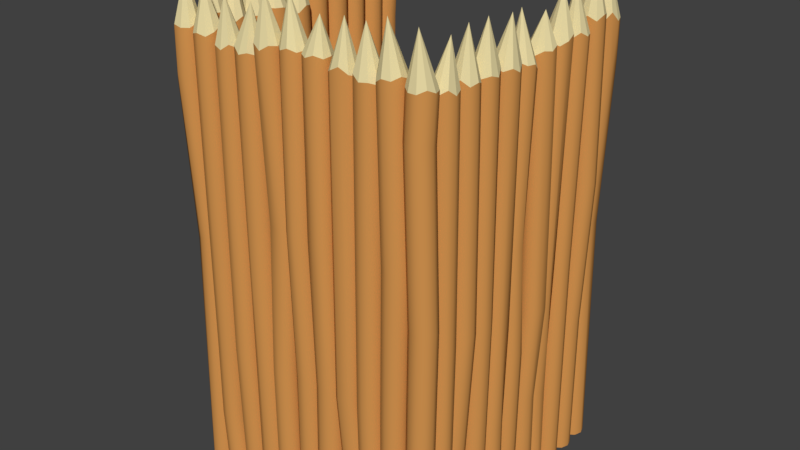 # Source: palisade_tower.blend  (saved by Blender 2.78.0; exported with 4.5.12 LTS)
import bpy
from mathutils import Matrix  # noqa: F401  (used for matrix-valued properties, if any)

bpy.ops.wm.read_factory_settings(use_empty=True)
scene = bpy.context.scene
scene.name = 'Scene'

# ---- collections
col_collection_1 = bpy.data.collections.new('Collection 1'); scene.collection.children.link(col_collection_1)

# ---- materials (node trees are filled in below, after node groups)
mat_woodlog = bpy.data.materials.new('WoodLog')
mat_woodlog.alpha_threshold = 0.0
mat_woodlog.use_transparent_shadow = False
mat_woodlog.diffuse_color = (0.6615, 0.3003, 0.08136, 1.0)
mat_woodlog.roughness = 0.5
mat_woodlog.specular_intensity = 0.0
mat_woodlog.line_color = (0.0, 0.0, 0.0, 1.0)
mat_cutwoodlog = bpy.data.materials.new('CutWoodLog')
mat_cutwoodlog.alpha_threshold = 0.0
mat_cutwoodlog.use_transparent_shadow = False
mat_cutwoodlog.diffuse_color = (0.8, 0.6888, 0.3689, 1.0)
mat_cutwoodlog.roughness = 0.5
mat_cutwoodlog.specular_intensity = 0.0
mat_cutwoodlog.line_color = (0.0, 0.0, 0.0, 1.0)

# ---- material node trees

# ---- world
world_world = bpy.data.worlds.new('World'); scene.world = world_world
world_world.color = (0.05088, 0.05088, 0.05088)
world_world.use_sun_shadow = False
world_world.sun_shadow_jitter_overblur = 0.0
world_world.cycles.sampling_method = 'MANUAL'

# ---- meshes
me_cube_001 = bpy.data.meshes.new('Cube.001')
me_cube_001.from_pydata([(-0.744, -0.8, 2.05), (-0.744, -0.8, 2.15), (-0.744, 0.8, 2.05), (-0.744, 0.8, 2.15), (0.744, -0.8, 2.05), (0.744, -0.8, 2.15), (0.744, 0.8, 2.05), (0.744, 0.8, 2.15), (0.195, -0.896, 3.434), (0.08326, -0.8492, -0.04316), (0.09182, -0.8538, 3.206), (0.1276, -0.8064, -0.04316), (0.1318, -0.8151, 3.188), (0.1886, -0.7978, -0.04316), (0.1869, -0.8074, 3.206), (0.243, -0.8268, -0.04316), (0.236, -0.8335, 3.206), (0.27, -0.8821, -0.04316), (0.2604, -0.8835, 3.206), (0.2593, -0.9428, -0.04316), (0.2507, -0.9383, 3.199), (0.215, -0.9856, -0.04316), (0.2107, -0.9769, 3.221), (0.154, -0.9942, -0.04316), (0.1557, -0.9846, 3.199), (0.09957, -0.9653, -0.04316), (0.1065, -0.9585, 3.206), (0.07256, -0.9099, -0.04316), (0.08216, -0.9085, 3.173), (0.5237, -0.8941, 3.46), (0.54, -0.8041, -0.04316), (0.54, -0.8041, 3.182), (0.5929, -0.8213, -0.04316), (0.5948, -0.8213, 3.152), (0.6256, -0.8663, -0.04316), (0.6274, -0.8663, 3.154), (0.6256, -0.922, -0.04316), (0.6286, -0.922, 3.134), (0.5929, -0.967, -0.04316), (0.5948, -0.967, 3.152), (0.54, -0.9841, -0.04316), (0.542, -0.9841, 3.148), (0.4871, -0.967, -0.04316), (0.4872, -0.967, 3.179), (0.4544, -0.922, -0.04316), (0.4566, -0.922, 3.142), (0.4544, -0.8663, -0.04316), (0.4556, -0.8663, 3.16), (0.4871, -0.8213, -0.04316), (0.4892, -0.8213, 3.144), (0.1095, -0.8851, 2.066), (0.1495, -0.8464, 2.049), (0.2046, -0.8387, 2.066), (0.2537, -0.8648, 2.066), (0.2781, -0.9148, 2.066), (0.2685, -0.9696, 2.059), (0.2285, -1.008, 2.079), (0.1734, -1.004, 2.059), (0.1243, -0.9898, 2.066), (0.09988, -0.9398, 2.035), (0.1383, -0.8097, 1.003), (0.1934, -0.802, 1.011), (0.2425, -0.8281, 1.011), (0.2669, -0.8781, 1.011), (0.2573, -0.9329, 1.008), (0.2173, -0.9715, 1.018), (0.1622, -0.9793, 1.008), (0.1131, -0.9531, 1.011), (0.08868, -0.9031, 0.9957), (0.09834, -0.8484, 1.011), (0.5209, -0.8041, 1.015), (0.5738, -0.8213, 0.9977), (0.6065, -0.8663, 0.9977), (0.6065, -0.922, 0.9878), (0.5738, -0.967, 0.9977), (0.5209, -0.9841, 0.9977), (0.468, -0.967, 1.015), (0.4353, -0.922, 0.9977), (0.4353, -0.8663, 1.007), (0.468, -0.8213, 0.9977), (0.9181, -0.3572, 3.437), (0.8864, -0.443, -0.04316), (0.8864, -0.443, 3.145), (0.8373, -0.4169, -0.04316), (0.8354, -0.4165, 3.113), (0.8129, -0.3669, -0.04316), (0.8111, -0.3666, 3.115), (0.8225, -0.3121, -0.04316), (0.8196, -0.3116, 3.095), (0.8626, -0.2735, -0.04316), (0.8607, -0.2731, 3.113), (0.9176, -0.2657, -0.04316), (0.9157, -0.2654, 3.109), (0.9668, -0.2918, -0.04316), (0.9666, -0.2918, 3.141), (0.9911, -0.3418, -0.04316), (0.989, -0.3414, 3.102), (0.9815, -0.3966, -0.04316), (0.9803, -0.3964, 3.121), (0.9415, -0.4352, -0.04316), (0.9394, -0.4349, 3.105), (0.9052, -0.4463, 1.544), (0.8561, -0.4202, 1.518), (0.8317, -0.3702, 1.518), (0.8414, -0.3154, 1.503), (0.8814, -0.2768, 1.518), (0.9365, -0.269, 1.518), (0.9856, -0.2952, 1.544), (1.01, -0.3451, 1.518), (1.0, -0.3999, 1.532), (0.9603, -0.4386, 1.518), (0.8759, 0.01932, 3.393), (0.9264, -0.06578, -0.04316), (0.9264, -0.06578, 3.103), (0.8707, -0.06675, -0.04316), (0.8707, -0.06675, 3.08), (0.8252, -0.03485, -0.04316), (0.8252, -0.03485, 3.08), (0.8071, 0.01775, -0.04316), (0.8071, 0.01775, 3.091), (0.8233, 0.07094, -0.04316), (0.8233, 0.07094, 3.048), (0.8678, 0.1044, -0.04316), (0.8678, 0.1044, 3.042), (0.9234, 0.1054, -0.04316), (0.9234, 0.1054, 3.099), (0.9689, 0.07348, -0.04316), (0.9689, 0.07348, 3.036), (0.987, 0.02089, -0.04316), (0.987, 0.02089, 3.08), (0.9708, -0.0323, -0.04316), (0.9708, -0.0323, 3.08), (0.9471, -0.08869, 1.148), (0.8914, -0.08966, 1.136), (0.8459, -0.05776, 1.136), (0.8278, -0.005163, 1.142), (0.844, 0.04803, 1.119), (0.8885, 0.0815, 1.115), (0.9441, 0.08247, 1.146), (0.9896, 0.05057, 1.112), (1.008, -0.002022, 1.136), (0.9915, -0.05521, 1.136), (0.9157, -0.07657, 1.916), (0.8601, -0.07754, 1.895), (0.8146, -0.04564, 1.895), (0.7965, 0.006957, 1.905), (0.8127, 0.06015, 1.867), (0.8571, 0.09362, 1.861), (0.9128, 0.07841, 1.913), (0.9583, 0.03706, 1.856), (0.9764, 0.0101, 1.895), (0.9602, -0.04309, 1.895), (-0.03371, -0.895, 3.522), (-0.07734, -0.8384, -0.04316), (-0.07734, -0.8384, 3.206), (-0.03069, -0.8081, -0.04316), (-0.03069, -0.8081, 3.188), (0.02485, -0.811, -0.04316), (0.02485, -0.811, 3.206), (0.06808, -0.846, -0.04316), (0.06808, -0.846, 3.206), (0.08248, -0.8997, -0.04316), (0.08248, -0.8997, 3.206), (0.06254, -0.9516, -0.04316), (0.06254, -0.9516, 3.199), (0.01589, -0.9819, -0.04316), (0.01589, -0.9819, 3.221), (-0.03965, -0.979, -0.04316), (-0.03965, -0.979, 3.199), (-0.08288, -0.944, -0.04316), (-0.08288, -0.944, 3.206), (-0.09728, -0.8903, -0.04316), (-0.09728, -0.8903, 3.173), (-0.06181, -0.8757, 2.066), (-0.01791, -0.8472, 2.05), (0.03437, -0.85, 2.066), (0.07506, -0.8829, 2.066), (0.08861, -0.9335, 2.066), (0.06985, -0.9708, 2.059), (0.02594, -1.011, 2.078), (-0.02634, -1.008, 2.059), (-0.06702, -0.9752, 2.066), (-0.08057, -0.9246, 2.036), (-0.02327, -0.804, 1.003), (0.03228, -0.8069, 1.011), (0.07551, -0.8419, 1.011), (0.0899, -0.8957, 1.011), (0.06997, -0.9476, 1.008), (0.02332, -0.9779, 1.018), (-0.03223, -0.975, 1.008), (-0.07545, -0.94, 1.011), (-0.08985, -0.8862, 0.9957), (-0.06992, -0.8343, 1.011), (0.3746, -0.8976, 3.46), (0.334, -0.8216, -0.04316), (0.3289, -0.8075, 3.182), (0.3803, -0.82, -0.04316), (0.3862, -0.8049, 3.152), (0.4187, -0.8459, -0.04316), (0.4323, -0.836, 3.154), (0.4345, -0.8894, -0.04316), (0.4524, -0.8879, 3.134), (0.4218, -0.9339, -0.04316), (0.436, -0.9417, 3.152), (0.3853, -0.9625, -0.04316), (0.3923, -0.9759, 3.197), (0.339, -0.9641, -0.04316), (0.3349, -0.9785, 3.167), (0.3006, -0.9382, -0.04316), (0.2908, -0.9467, 3.142), (0.2847, -0.8946, -0.04316), (0.2708, -0.8948, 3.16), (0.2975, -0.8501, -0.04316), (0.287, -0.841, 3.144), (0.3135, -0.8212, 1.014), (0.3643, -0.8194, 0.998), (0.4065, -0.8479, 0.998), (0.4239, -0.8957, 0.9889), (0.4099, -0.9446, 0.998), (0.3698, -0.956, 0.998), (0.319, -0.9777, 1.014), (0.2768, -0.9493, 0.998), (0.2594, -0.9014, 1.006), (0.2734, -0.8525, 0.998), (0.3918, -0.7716, 0.3749), (0.4379, -0.8027, 0.3749), (0.457, -0.8549, 0.3709), (0.4416, -0.9084, 0.3749), (0.3978, -0.9427, 0.3749), (0.3422, -0.9446, 0.3818), (0.2961, -0.9135, 0.3749), (0.2771, -0.8612, 0.3785), (0.2924, -0.8078, 0.3749), (0.3362, -0.7735, 0.3818), (0.9076, -0.5192, 3.437), (0.9282, -0.6094, -0.04316), (0.9282, -0.6094, 3.145), (0.8726, -0.6113, -0.04316), (0.8708, -0.6119, 3.113), (0.8265, -0.5802, -0.04316), (0.8248, -0.5808, 3.115), (0.8075, -0.5279, -0.04316), (0.8047, -0.5289, 3.095), (0.8228, -0.4745, -0.04316), (0.821, -0.4751, 3.113), (0.8667, -0.4402, -0.04316), (0.8648, -0.4409, 3.16), (0.9223, -0.4383, -0.04316), (0.9221, -0.4383, 3.129), (0.9684, -0.4694, -0.04316), (0.9663, -0.4701, 3.102), (0.9874, -0.5216, -0.04316), (0.9863, -0.522, 3.121), (0.9721, -0.5751, -0.04316), (0.9701, -0.5758, 3.105), (0.9462, -0.6028, 1.544), (0.8906, -0.6048, 1.518), (0.8445, -0.5736, 1.518), (0.8255, -0.5214, 1.503), (0.8408, -0.4679, 1.518), (0.8846, -0.4337, 1.518), (0.9402, -0.4317, 1.544), (0.9863, -0.4628, 1.518), (1.005, -0.5151, 1.532), (0.99, -0.5686, 1.518), (0.8653, -0.6452, 0.5839), (0.8191, -0.6141, 0.5839), (0.8001, -0.5619, 0.5779), (0.8155, -0.5084, 0.5839), (0.8593, -0.4742, 0.5839), (0.9149, -0.4722, 0.5943), (0.961, -0.5033, 0.5839), (0.98, -0.5556, 0.5893), (0.9647, -0.6091, 0.5839), (0.9208, -0.6433, 0.5943), (0.6932, -0.9229, 3.522), (0.6218, -0.9262, -0.04316), (0.6218, -0.9262, 3.206), (0.6237, -0.8706, -0.04316), (0.6237, -0.8706, 3.188), (0.658, -0.8268, -0.04316), (0.658, -0.8268, 3.206), (0.7114, -0.8114, -0.04316), (0.7114, -0.8114, 3.206), (0.7637, -0.8304, -0.04316), (0.7637, -0.8304, 3.206), (0.7948, -0.8766, -0.04316), (0.7948, -0.8766, 3.199), (0.7929, -0.9321, -0.04316), (0.7929, -0.9321, 3.221), (0.7586, -0.976, -0.04316), (0.7586, -0.976, 3.199), (0.7051, -0.9913, -0.04316), (0.7051, -0.9913, 3.206), (0.6529, -0.9723, -0.04316), (0.6529, -0.9723, 3.173), (0.6563, -0.9364, 2.066), (0.6582, -0.8685, 2.049), (0.6924, -0.837, 2.066), (0.7459, -0.8216, 2.066), (0.7982, -0.8407, 2.066), (0.8293, -0.8868, 2.059), (0.8273, -0.9424, 2.079), (0.7931, -0.9862, 2.059), (0.7396, -1.002, 2.066), (0.6247, -0.8622, 1.003), (0.6589, -0.8183, 1.011), (0.7124, -0.803, 1.011), (0.7646, -0.822, 1.011), (0.7957, -0.8682, 1.008), (0.7938, -0.9237, 1.018), (0.7596, -0.9676, 1.008), (0.7061, -0.9829, 1.011), (0.6538, -0.9639, 0.9957), (0.6227, -0.9178, 1.011), (0.9142, -0.679, 3.409), (0.9763, -0.7745, -0.04316), (0.9763, -0.7745, 3.145), (0.9307, -0.8064, -0.04316), (0.9295, -0.8079, 3.113), (0.8751, -0.8054, -0.04316), (0.874, -0.8069, 3.115), (0.8307, -0.772, -0.04316), (0.8288, -0.7744, 3.095), (0.8144, -0.7188, -0.04316), (0.8132, -0.7203, 3.113), (0.8325, -0.6662, -0.04316), (0.8313, -0.6678, 3.109), (0.8781, -0.6343, -0.04316), (0.878, -0.6344, 3.141), (0.9337, -0.6353, -0.04316), (0.9324, -0.637, 3.102), (0.9781, -0.6687, -0.04316), (0.9774, -0.6697, 3.121), (0.9944, -0.7219, -0.04316), (0.9931, -0.7236, 3.105), (0.9878, -0.7592, 1.544), (0.9422, -0.7911, 1.518), (0.8866, -0.7902, 1.518), (0.8422, -0.7567, 1.503), (0.8259, -0.7035, 1.518), (0.844, -0.6509, 1.518), (0.8896, -0.619, 1.544), (0.9452, -0.62, 1.518), (0.9896, -0.6649, 1.532), (1.006, -0.7229, 1.518), (0.9474, -0.1747, 3.422), (1.0, -0.2229, -0.04316), (1.0, -0.2229, 3.121), (0.9595, -0.2608, -0.04316), (0.9595, -0.2608, 3.104), (0.9043, -0.2676, -0.04316), (0.9043, -0.2676, 3.121), (0.8556, -0.2406, -0.04316), (0.8556, -0.2406, 3.121), (0.8321, -0.1902, -0.04316), (0.8321, -0.1902, 3.121), (0.8427, -0.1356, -0.04316), (0.8427, -0.1356, 3.114), (0.8834, -0.09766, -0.04316), (0.8834, -0.09766, 3.135), (0.9386, -0.09089, -0.04316), (0.9386, -0.09089, 3.114), (0.9873, -0.1179, -0.04316), (0.9873, -0.1179, 3.121), (1.011, -0.1683, -0.04316), (1.011, -0.1683, 3.089), (0.983, -0.1913, 1.363), (0.9423, -0.2292, 1.352), (0.8871, -0.236, 1.363), (0.8385, -0.209, 1.363), (0.8149, -0.1586, 1.363), (0.8256, -0.104, 1.358), (0.8662, -0.06606, 1.372), (0.9214, -0.05928, 1.358), (0.9701, -0.08625, 1.363), (0.9778, -0.1367, 1.342), (0.9529, -0.2661, 0.6543), (0.8977, -0.2729, 0.6599), (0.849, -0.2459, 0.6599), (0.8255, -0.1955, 0.6599), (0.8361, -0.1409, 0.6575), (0.8768, -0.1029, 0.6643), (0.932, -0.09616, 0.6575), (0.9807, -0.1231, 0.6599), (1.004, -0.1735, 0.6494), (0.9935, -0.2281, 0.6599), (0.6529, -0.6384, 1.934), (0.6226, -0.611, 1.887), (0.6255, -0.611, 1.831), (0.6497, -0.646, 1.788), (0.7032, -0.6997, 1.774), (0.7661, -0.7516, 1.794), (0.7963, -0.7819, 1.84), (0.7935, -0.779, 1.896), (0.7585, -0.744, 1.939), (0.7048, -0.6903, 1.953), (-0.09073, -0.7058, 0.4528), (0.4879, -0.6048, -0.04316), (0.4879, -0.6048, 2.067), (0.4576, -0.5581, -0.04316), (0.4576, -0.5581, 2.067), (0.4605, -0.5026, -0.04316), (0.4605, -0.5026, 2.067), (0.4848, -0.4593, -0.04316), (0.4955, -0.4593, 2.067), (0.5382, -0.445, -0.04316), (0.5493, -0.445, 2.067), (0.6012, -0.4649, -0.04316), (0.6012, -0.4649, 2.067), (0.6185, -0.5115, -0.04316), (0.6315, -0.5115, 2.067), (0.6286, -0.5671, -0.04316), (0.6286, -0.5671, 2.067), (0.5936, -0.6103, -0.04316), (0.5936, -0.6103, 2.067), (0.5398, -0.6247, -0.04316), (0.5398, -0.6247, 2.067), (0.6862, -0.9821, 2.074), (0.6943, 0.0967, 1.764), (-0.8838, -0.9104, 3.492), (-0.8151, -0.8946, -0.04316), (-0.8151, -0.8946, 3.188), (-0.8323, -0.9475, -0.04316), (-0.8323, -0.9475, 3.163), (-0.8773, -0.9802, -0.04316), (-0.8773, -0.9802, 3.163), (-0.9329, -0.9802, -0.04316), (-0.9329, -0.9802, 3.175), (-0.9779, -0.9475, -0.04316), (-0.9779, -0.9475, 3.13), (-0.9951, -0.8946, -0.04316), (-0.9951, -0.8946, 3.123), (-0.9779, -0.8417, -0.04316), (-0.9779, -0.8417, 3.184), (-0.9329, -0.809, -0.04316), (-0.9329, -0.809, 3.117), (-0.8773, -0.809, -0.04316), (-0.8773, -0.809, 3.163), (-0.8323, -0.8417, -0.04316), (-0.8323, -0.8417, 3.163), (-0.907, -0.1896, 3.337), (-0.8602, -0.07788, -0.04316), (-0.8647, -0.08644, 3.121), (-0.8174, -0.1222, -0.04316), (-0.8261, -0.1265, 3.104), (-0.8088, -0.1832, -0.04316), (-0.8183, -0.1815, 3.121), (-0.8377, -0.2376, -0.04316), (-0.8444, -0.2306, 3.121), (-0.8931, -0.2646, -0.04316), (-0.8944, -0.255, 3.121), (-0.9538, -0.2539, -0.04316), (-0.9492, -0.2454, 3.114), (-0.9966, -0.2096, -0.04316), (-0.9879, -0.2054, 3.135), (-1.005, -0.1486, -0.04316), (-0.9956, -0.1503, 3.114), (-0.9762, -0.09419, -0.04316), (-0.9695, -0.1012, 3.121), (-0.9208, -0.06718, -0.04316), (-0.9195, -0.07678, 3.089), (-0.9051, -0.5183, 3.437), (-0.8151, -0.5346, -0.04316), (-0.8151, -0.5346, 3.145), (-0.8323, -0.5875, -0.04316), (-0.8323, -0.5894, 3.113), (-0.8773, -0.6202, -0.04316), (-0.8773, -0.6221, 3.115), (-0.9329, -0.6202, -0.04316), (-0.9329, -0.6232, 3.095), (-0.9779, -0.5875, -0.04316), (-0.9779, -0.5894, 3.113), (-0.9951, -0.5346, -0.04316), (-0.9951, -0.5366, 3.109), (-0.9779, -0.4817, -0.04316), (-0.9779, -0.4818, 3.141), (-0.9329, -0.449, -0.04316), (-0.9329, -0.4512, 3.102), (-0.8773, -0.449, -0.04316), (-0.8773, -0.4502, 3.121), (-0.8323, -0.4817, -0.04316), (-0.8323, -0.4839, 3.105), (-0.896, -0.1042, 1.363), (-0.8574, -0.1442, 1.352), (-0.8496, -0.1993, 1.363), (-0.8757, -0.2484, 1.363), (-0.9257, -0.2727, 1.363), (-0.9805, -0.2631, 1.358), (-1.019, -0.2231, 1.372), (-1.015, -0.168, 1.358), (-1.001, -0.1189, 1.363), (-0.9508, -0.0945, 1.342), (-0.8207, -0.133, 0.6543), (-0.8129, -0.1881, 0.6599), (-0.8391, -0.2372, 0.6599), (-0.889, -0.2615, 0.6599), (-0.9438, -0.2519, 0.6575), (-0.9825, -0.2119, 0.6643), (-0.9902, -0.1568, 0.6575), (-0.9641, -0.1077, 0.6599), (-0.9141, -0.0833, 0.6494), (-0.8593, -0.09296, 0.6599), (-0.8066, -0.8797, 1.739), (-0.82, -0.9209, 1.724), (-0.855, -0.9464, 1.724), (-0.8984, -0.9532, 1.731), (-0.9505, -0.9264, 1.704), (-0.9468, -0.8797, 1.7), (-0.9334, -0.8385, 1.736), (-0.8984, -0.813, 1.696), (-0.855, -0.813, 1.724), (-0.82, -0.8385, 1.724), (-0.8084, -0.9082, 2.895), (-0.8255, -0.9611, 2.864), (-0.8705, -0.9938, 2.864), (-0.9262, -0.9938, 2.88), (-0.9712, -0.9611, 2.822), (-0.975, -0.9082, 2.813), (-0.9712, -0.8668, 2.891), (-0.9262, -0.8226, 2.806), (-0.8705, -0.8226, 2.864), (-0.8255, -0.8553, 2.864), (-0.8151, -0.5155, 1.544), (-0.8323, -0.5684, 1.518), (-0.8773, -0.6011, 1.518), (-0.9329, -0.6011, 1.503), (-0.9779, -0.5684, 1.518), (-0.9951, -0.5155, 1.518), (-0.9779, -0.4626, 1.544), (-0.9329, -0.4299, 1.518), (-0.8773, -0.4299, 1.532), (-0.8323, -0.4626, 1.518), (-0.5456, -0.9127, 3.417), (-0.6314, -0.881, -0.04316), (-0.6314, -0.881, 3.139), (-0.6053, -0.8319, -0.04316), (-0.6049, -0.83, 3.108), (-0.5553, -0.8075, -0.04316), (-0.5549, -0.8057, 3.111), (-0.5005, -0.8172, -0.04316), (-0.5, -0.8142, 3.091), (-0.4619, -0.8572, -0.04316), (-0.4615, -0.8553, 3.108), (-0.4541, -0.9123, -0.04316), (-0.4538, -0.9103, 3.105), (-0.4802, -0.9614, -0.04316), (-0.4802, -0.9613, 3.135), (-0.5302, -0.9858, -0.04316), (-0.5298, -0.9836, 3.098), (-0.585, -0.9761, -0.04316), (-0.5848, -0.975, 3.116), (-0.6236, -0.9361, -0.04316), (-0.6233, -0.934, 3.101), (-0.6347, -0.8998, 1.015), (-0.6086, -0.8507, 0.9977), (-0.5586, -0.8263, 0.9977), (-0.5038, -0.836, 0.9878), (-0.4652, -0.876, 0.9977), (-0.4574, -0.9311, 0.9977), (-0.4835, -0.9802, 1.015), (-0.5335, -1.005, 0.9977), (-0.5883, -0.9949, 1.007), (-0.627, -0.9549, 0.9977), (-0.9086, -0.3692, 3.437), (-0.8326, -0.3286, -0.04316), (-0.8184, -0.3235, 3.145), (-0.8309, -0.3749, -0.04316), (-0.8158, -0.3809, 3.113), (-0.8568, -0.4133, -0.04316), (-0.8469, -0.4269, 3.115), (-0.9004, -0.4292, -0.04316), (-0.8988, -0.447, 3.095), (-0.9449, -0.4164, -0.04316), (-0.9527, -0.4307, 3.113), (-0.9734, -0.3799, -0.04316), (-0.9869, -0.3869, 3.16), (-0.975, -0.3336, -0.04316), (-0.9895, -0.3296, 3.129), (-0.9491, -0.2952, -0.04316), (-0.9576, -0.2854, 3.102), (-0.9056, -0.2793, -0.04316), (-0.9057, -0.2654, 3.121), (-0.8611, -0.2921, -0.04316), (-0.8519, -0.2816, 3.105), (-0.8322, -0.3081, 1.542), (-0.8304, -0.359, 1.519), (-0.8588, -0.4012, 1.519), (-0.9067, -0.4186, 1.505), (-0.9556, -0.4045, 1.519), (-0.9669, -0.3644, 1.519), (-0.9887, -0.3136, 1.542), (-0.9602, -0.2714, 1.519), (-0.9124, -0.254, 1.531), (-0.8635, -0.268, 1.519), (-0.7825, -0.3864, 0.5839), (-0.8136, -0.4326, 0.5839), (-0.8659, -0.4516, 0.5779), (-0.9194, -0.4362, 0.5839), (-0.9536, -0.3924, 0.5839), (-0.9555, -0.3368, 0.5943), (-0.9244, -0.2907, 0.5839), (-0.8722, -0.2717, 0.5893), (-0.8187, -0.287, 0.5839), (-0.7845, -0.3309, 0.5943), (-0.7302, -0.9022, 3.46), (-0.8203, -0.9229, -0.04316), (-0.8203, -0.9228, 3.182), (-0.8222, -0.8673, -0.04316), (-0.8229, -0.8655, 3.152), (-0.7911, -0.8212, -0.04316), (-0.7918, -0.8194, 3.154), (-0.7389, -0.8021, -0.04316), (-0.7399, -0.7993, 3.134), (-0.6854, -0.8175, -0.04316), (-0.6861, -0.8157, 3.152), (-0.6512, -0.8613, -0.04316), (-0.6519, -0.8594, 3.197), (-0.6492, -0.9169, -0.04316), (-0.6493, -0.9168, 3.167), (-0.6803, -0.963, -0.04316), (-0.6811, -0.9609, 3.142), (-0.7326, -0.982, -0.04316), (-0.733, -0.9809, 3.16), (-0.7861, -0.9667, -0.04316), (-0.7868, -0.9647, 3.144), (-0.8138, -0.9408, 1.015), (-0.8157, -0.8852, 0.9977), (-0.7846, -0.8391, 0.9977), (-0.7323, -0.8201, 0.9878), (-0.6789, -0.8354, 0.9977), (-0.6446, -0.8793, 0.9977), (-0.6427, -0.9349, 1.015), (-0.6738, -0.981, 0.9977), (-0.7261, -1.0, 1.007), (-0.7795, -0.9847, 0.9977), (-0.8562, -0.8599, 0.3749), (-0.8251, -0.8138, 0.3749), (-0.7728, -0.7947, 0.3709), (-0.7194, -0.8101, 0.3749), (-0.6851, -0.8539, 0.3749), (-0.6832, -0.9095, 0.3818), (-0.7143, -0.9556, 0.3749), (-0.7665, -0.9746, 0.3785), (-0.82, -0.9593, 0.3749), (-0.8543, -0.9155, 0.3818), (-0.9339, -0.6878, 3.522), (-0.9371, -0.6164, -0.04316), (-0.9371, -0.6164, 3.206), (-0.8815, -0.6183, -0.04316), (-0.8815, -0.6183, 3.188), (-0.8377, -0.6526, -0.04316), (-0.8377, -0.6526, 3.206), (-0.8224, -0.706, -0.04316), (-0.8224, -0.706, 3.206), (-0.8414, -0.7583, -0.04316), (-0.8414, -0.7583, 3.206), (-0.8875, -0.7894, -0.04316), (-0.8875, -0.7894, 3.199), (-0.9431, -0.7875, -0.04316), (-0.9431, -0.7875, 3.221), (-0.9869, -0.7532, -0.04316), (-0.9869, -0.7532, 3.199), (-1.002, -0.6998, -0.04316), (-1.002, -0.6998, 3.206), (-0.9832, -0.6475, -0.04316), (-0.9832, -0.6475, 3.173), (-0.9473, -0.6509, 2.066), (-0.8795, -0.6528, 2.049), (-0.8479, -0.6871, 2.066), (-0.8326, -0.7405, 2.066), (-0.8516, -0.7928, 2.066), (-0.8977, -0.8239, 2.059), (-0.9533, -0.822, 2.079), (-0.9971, -0.7877, 2.059), (-1.012, -0.7342, 2.066), (-0.8731, -0.6193, 1.003), (-0.8293, -0.6535, 1.011), (-0.814, -0.707, 1.011), (-0.833, -0.7593, 1.011), (-0.8791, -0.7904, 1.008), (-0.9347, -0.7884, 1.018), (-0.9785, -0.7542, 1.008), (-0.9939, -0.7007, 1.011), (-0.9748, -0.6484, 0.9957), (-0.9287, -0.6173, 1.011), (-0.3284, -0.9088, 3.409), (-0.4239, -0.9709, -0.04316), (-0.4239, -0.9709, 3.145), (-0.4558, -0.9253, -0.04316), (-0.4573, -0.9242, 3.113), (-0.4548, -0.8697, -0.04316), (-0.4563, -0.8686, 3.115), (-0.4213, -0.8253, -0.04316), (-0.4237, -0.8235, 3.095), (-0.3682, -0.809, -0.04316), (-0.3697, -0.8079, 3.113), (-0.3156, -0.8271, -0.04316), (-0.3172, -0.8259, 3.109), (-0.2837, -0.8727, -0.04316), (-0.2838, -0.8726, 3.141), (-0.2846, -0.9283, -0.04316), (-0.2864, -0.927, 3.102), (-0.3181, -0.9727, -0.04316), (-0.319, -0.972, 3.121), (-0.3713, -0.989, -0.04316), (-0.373, -0.9877, 3.105), (-0.4086, -0.9824, 1.544), (-0.4405, -0.9368, 1.518), (-0.4395, -0.8812, 1.518), (-0.4061, -0.8368, 1.503), (-0.3529, -0.8205, 1.518), (-0.3003, -0.8386, 1.518), (-0.2684, -0.8842, 1.544), (-0.2694, -0.9398, 1.518), (-0.3143, -0.9842, 1.532), (-0.3723, -1.0, 1.518), (-0.1856, -0.942, 3.522), (-0.2338, -0.9948, -0.04316), (-0.2338, -0.9948, 3.206), (-0.2718, -0.9541, -0.04316), (-0.2718, -0.9541, 3.188), (-0.2785, -0.8989, -0.04316), (-0.2785, -0.8989, 3.206), (-0.2516, -0.8502, -0.04316), (-0.2516, -0.8502, 3.206), (-0.2012, -0.8267, -0.04316), (-0.2012, -0.8267, 3.206), (-0.1466, -0.8373, -0.04316), (-0.1466, -0.8373, 3.199), (-0.1086, -0.878, -0.04316), (-0.1086, -0.878, 3.221), (-0.1018, -0.9332, -0.04316), (-0.1018, -0.9332, 3.199), (-0.1288, -0.9819, -0.04316), (-0.1288, -0.9819, 3.206), (-0.1792, -1.005, -0.04316), (-0.1792, -1.005, 3.173), (-0.2022, -0.9776, 2.066), (-0.2401, -0.9369, 2.049), (-0.2469, -0.8817, 2.066), (-0.22, -0.8331, 2.066), (-0.1695, -0.8096, 2.066), (-0.1149, -0.8202, 2.059), (-0.07701, -0.8609, 2.079), (-0.07023, -0.9161, 2.059), (-0.0972, -0.9647, 2.066), (-0.1476, -0.9724, 2.035), (-0.277, -0.9475, 1.003), (-0.2838, -0.8923, 1.011), (-0.2568, -0.8436, 1.011), (-0.2064, -0.8201, 1.011), (-0.1518, -0.8307, 1.008), (-0.1139, -0.8714, 1.018), (-0.1071, -0.9266, 1.008), (-0.1341, -0.9753, 1.011), (-0.1845, -0.9988, 0.9957), (-0.2391, -0.9882, 1.011), (-0.6493, -0.6475, 1.934), (-0.619, -0.6172, 1.887), (-0.6205, -0.6186, 1.831), (-0.6569, -0.6443, 1.788), (-0.7107, -0.6978, 1.774), (-0.7626, -0.7608, 1.794), (-0.79, -0.7881, 1.896), (-0.755, -0.7531, 1.939), (-0.7012, -0.6994, 1.953), (-0.706, 0.1083, 1.764), (-0.6157, -0.4825, -0.04316), (-0.6157, -0.4825, 2.067), (-0.5691, -0.4522, -0.04316), (-0.5691, -0.4522, 2.067), (-0.5135, -0.4551, -0.04316), (-0.5135, -0.4551, 2.067), (-0.4703, -0.4794, -0.04316), (-0.4703, -0.4901, 2.067), (-0.4559, -0.5328, -0.04316), (-0.4559, -0.5439, 2.067), (-0.4758, -0.5958, -0.04316), (-0.4758, -0.5958, 2.067), (-0.5225, -0.6131, -0.04316), (-0.5225, -0.6261, 2.067), (-0.578, -0.6232, -0.04316), (-0.578, -0.6232, 2.067), (-0.6213, -0.5882, -0.04316), (-0.6213, -0.5882, 2.067), (-0.6357, -0.5345, -0.04316), (-0.6357, -0.5345, 2.067), (-0.9931, -0.6808, 2.074), (-0.7929, -0.7909, 1.84), (0.09863, -0.7149, 0.4528), (-0.9212, 0.9135, 3.492), (-0.9055, 0.8448, -0.04316), (-0.9055, 0.8448, 3.188), (-0.9584, 0.862, -0.04316), (-0.9584, 0.862, 3.163), (-0.9911, 0.907, -0.04316), (-0.9911, 0.907, 3.163), (-0.9911, 0.9626, -0.04316), (-0.9911, 0.9626, 3.175), (-0.9584, 1.008, -0.04316), (-0.9584, 1.008, 3.13), (-0.9055, 1.025, -0.04316), (-0.9055, 1.025, 3.123), (-0.8526, 1.008, -0.04316), (-0.8526, 1.008, 3.184), (-0.8199, 0.9626, -0.04316), (-0.8199, 0.9626, 3.117), (-0.8199, 0.907, -0.04316), (-0.8199, 0.907, 3.163), (-0.8526, 0.862, -0.04316), (-0.8526, 0.862, 3.163), (-0.8906, 0.8363, 1.739), (-0.9318, 0.8497, 1.724), (-0.9572, 0.8847, 1.724), (-0.964, 0.928, 1.731), (-0.9372, 0.9802, 1.704), (-0.8906, 0.9765, 1.7), (-0.8494, 0.9631, 1.736), (-0.8239, 0.928, 1.696), (-0.8239, 0.8847, 1.724), (-0.8494, 0.8497, 1.724), (-0.919, 0.838, 2.895), (-0.9719, 0.8552, 2.864), (-1.005, 0.9002, 2.864), (-1.005, 0.9558, 2.88), (-0.9719, 1.001, 2.822), (-0.919, 1.005, 2.813), (-0.8776, 1.001, 2.891), (-0.8334, 0.9558, 2.806), (-0.8334, 0.9002, 2.864), (-0.8661, 0.8552, 2.864), (-0.9236, 0.3978, 3.437), (-0.8919, 0.4836, -0.04316), (-0.8919, 0.4836, 3.145), (-0.8428, 0.4575, -0.04316), (-0.8409, 0.4572, 3.113), (-0.8184, 0.4075, -0.04316), (-0.8166, 0.4072, 3.115), (-0.828, 0.3527, -0.04316), (-0.8251, 0.3522, 3.095), (-0.868, 0.3141, -0.04316), (-0.8662, 0.3138, 3.113), (-0.9231, 0.3064, -0.04316), (-0.9211, 0.306, 3.109), (-0.9722, 0.3325, -0.04316), (-0.9721, 0.3325, 3.141), (-0.9966, 0.3825, -0.04316), (-0.9945, 0.3821, 3.102), (-0.987, 0.4372, -0.04316), (-0.9858, 0.437, 3.121), (-0.947, 0.4759, -0.04316), (-0.9449, 0.4755, 3.105), (-0.9107, 0.4869, 1.544), (-0.8616, 0.4608, 1.518), (-0.8372, 0.4108, 1.518), (-0.8469, 0.3561, 1.503), (-0.8869, 0.3174, 1.518), (-0.942, 0.3097, 1.518), (-0.9911, 0.3358, 1.544), (-1.015, 0.3858, 1.518), (-1.006, 0.4406, 1.532), (-0.9658, 0.4792, 1.518), (-0.8814, 0.02132, 3.393), (-0.9318, 0.1064, -0.04316), (-0.9318, 0.1064, 3.103), (-0.8762, 0.1074, -0.04316), (-0.8762, 0.1074, 3.08), (-0.8307, 0.07548, -0.04316), (-0.8307, 0.07548, 3.08), (-0.8126, 0.02289, -0.04316), (-0.8126, 0.02289, 3.091), (-0.8288, -0.0303, -0.04316), (-0.8288, -0.0303, 3.048), (-0.8732, -0.06378, -0.04316), (-0.8732, -0.06378, 3.042), (-0.9289, -0.06475, -0.04316), (-0.9289, -0.06475, 3.099), (-0.9744, -0.03284, -0.04316), (-0.9744, -0.03284, 3.036), (-0.9925, 0.01975, -0.04316), (-0.9925, 0.01975, 3.08), (-0.9763, 0.07294, -0.04316), (-0.9763, 0.07294, 3.08), (-0.9525, 0.1293, 1.148), (-0.8969, 0.1303, 1.136), (-0.8514, 0.09839, 1.136), (-0.8333, 0.0458, 1.142), (-0.8495, -0.007391, 1.119), (-0.8939, -0.04087, 1.115), (-0.9496, -0.04184, 1.146), (-0.9951, -0.009933, 1.112), (-1.013, 0.04266, 1.136), (-0.997, 0.09585, 1.136), (-0.9212, 0.1172, 1.916), (-0.8656, 0.1182, 1.895), (-0.8201, 0.08627, 1.895), (-0.8019, 0.03368, 1.905), (-0.8182, -0.01951, 1.867), (-0.8626, -0.05299, 1.861), (-0.9182, -0.03777, 1.913), (-0.9638, 0.003576, 1.856), (-0.9819, 0.03054, 1.895), (-0.9657, 0.08373, 1.895), (-0.913, 0.5598, 3.437), (-0.9337, 0.65, -0.04316), (-0.9337, 0.65, 3.145), (-0.8781, 0.6519, -0.04316), (-0.8763, 0.6526, 3.113), (-0.832, 0.6208, -0.04316), (-0.8303, 0.6215, 3.115), (-0.813, 0.5686, -0.04316), (-0.8102, 0.5696, 3.095), (-0.8283, 0.5151, -0.04316), (-0.8265, 0.5157, 3.113), (-0.8722, 0.4808, -0.04316), (-0.8703, 0.4815, 3.16), (-0.9277, 0.4789, -0.04316), (-0.9276, 0.4789, 3.129), (-0.9739, 0.51, -0.04316), (-0.9718, 0.5108, 3.102), (-0.9929, 0.5623, -0.04316), (-0.9918, 0.5627, 3.121), (-0.9776, 0.6157, -0.04316), (-0.9755, 0.6165, 3.105), (-0.9517, 0.6435, 1.544), (-0.8961, 0.6454, 1.518), (-0.85, 0.6143, 1.518), (-0.831, 0.562, 1.503), (-0.8463, 0.5086, 1.518), (-0.8901, 0.4743, 1.518), (-0.9457, 0.4724, 1.544), (-0.9918, 0.5035, 1.518), (-1.011, 0.5557, 1.532), (-0.9955, 0.6092, 1.518), (-0.8707, 0.6859, 0.5839), (-0.8246, 0.6548, 0.5839), (-0.8056, 0.6025, 0.5779), (-0.8209, 0.549, 0.5839), (-0.8648, 0.5148, 0.5839), (-0.9204, 0.5129, 0.5943), (-0.9665, 0.544, 0.5839), (-0.9855, 0.5962, 0.5893), (-0.9702, 0.6497, 0.5839), (-0.9263, 0.6839, 0.5943), (-0.9197, 0.7197, 3.409), (-0.9817, 0.8152, -0.04316), (-0.9817, 0.8152, 3.145), (-0.9362, 0.8471, -0.04316), (-0.935, 0.8486, 3.113), (-0.8806, 0.8461, -0.04316), (-0.8795, 0.8476, 3.115), (-0.8361, 0.8126, -0.04316), (-0.8343, 0.815, 3.095), (-0.8199, 0.7594, -0.04316), (-0.8187, 0.7609, 3.113), (-0.838, 0.7068, -0.04316), (-0.8368, 0.7084, 3.109), (-0.8836, 0.6749, -0.04316), (-0.8835, 0.675, 3.141), (-0.9392, 0.6759, -0.04316), (-0.9378, 0.6777, 3.102), (-0.9836, 0.7094, -0.04316), (-0.9829, 0.7103, 3.121), (-0.9999, 0.7626, -0.04316), (-0.9986, 0.7643, 3.105), (-0.9933, 0.7999, 1.544), (-0.9477, 0.8318, 1.518), (-0.8921, 0.8308, 1.518), (-0.8477, 0.7973, 1.503), (-0.8314, 0.7441, 1.518), (-0.8495, 0.6915, 1.518), (-0.8951, 0.6596, 1.544), (-0.9507, 0.6606, 1.518), (-0.9951, 0.7055, 1.532), (-1.011, 0.7636, 1.518), (-0.9528, 0.2153, 3.422), (-1.006, 0.2635, -0.04316), (-1.006, 0.2635, 3.121), (-0.965, 0.3014, -0.04316), (-0.965, 0.3014, 3.104), (-0.9098, 0.3082, -0.04316), (-0.9098, 0.3082, 3.121), (-0.8611, 0.2812, -0.04316), (-0.8611, 0.2812, 3.121), (-0.8376, 0.2308, -0.04316), (-0.8376, 0.2308, 3.121), (-0.8482, 0.1762, -0.04316), (-0.8482, 0.1762, 3.114), (-0.8889, 0.1383, -0.04316), (-0.8889, 0.1383, 3.135), (-0.9441, 0.1315, -0.04316), (-0.9441, 0.1315, 3.114), (-0.9928, 0.1585, -0.04316), (-0.9928, 0.1585, 3.121), (-1.016, 0.2089, -0.04316), (-1.016, 0.2089, 3.089), (-0.9885, 0.2319, 1.363), (-0.9478, 0.2698, 1.352), (-0.8926, 0.2766, 1.363), (-0.8439, 0.2496, 1.363), (-0.8204, 0.1992, 1.363), (-0.831, 0.1446, 1.358), (-0.8717, 0.1067, 1.372), (-0.9269, 0.09992, 1.358), (-0.9756, 0.1269, 1.363), (-0.9833, 0.1773, 1.342), (-0.9584, 0.3067, 0.6543), (-0.9031, 0.3135, 0.6599), (-0.8545, 0.2865, 0.6599), (-0.831, 0.2361, 0.6599), (-0.8416, 0.1815, 0.6575), (-0.8823, 0.1436, 0.6643), (-0.9375, 0.1368, 0.6575), (-0.9861, 0.1638, 0.6599), (-1.01, 0.2142, 0.6494), (-0.999, 0.2688, 0.6599), (-0.6876, 0.7356, 1.864), (-0.6617, 0.679, 1.934), (-0.6334, 0.6487, 1.887), (-0.6506, 0.6516, 1.831), (-0.6506, 0.6866, 1.788), (-0.6927, 0.7403, 1.774), (-0.7025, 0.7923, 1.794), (-0.7646, 0.8226, 1.84), (-0.7437, 0.8197, 1.896), (-0.751, 0.7847, 1.939), (-0.6715, 0.7309, 1.953), (-0.3458, 0.6883, 1.922), (-0.3347, 0.658, 1.875), (-0.3458, 0.6609, 1.82), (-0.3458, 0.6959, 1.777), (-0.3458, 0.7497, 1.762), (-0.3411, 0.8016, 1.782), (-0.3546, 0.8319, 1.829), (-0.3411, 0.829, 1.884), (-0.3458, 0.794, 1.928), (-0.3249, 0.7402, 1.942), (-0.114, 0.6447, 1.879), (-0.1196, 0.6476, 1.824), (-0.1196, 0.6826, 1.781), (-0.1196, 0.7363, 1.766), (-0.1172, 0.7882, 1.786), (-0.124, 0.8185, 1.833), (-0.1172, 0.8156, 1.888), (-0.1196, 0.7806, 1.932), (-0.1091, 0.7269, 1.946), (-0.1196, 0.6749, 1.926), (-0.4934, 0.6454, -0.04316), (-0.4934, 0.6454, 2.067), (-0.4631, 0.5988, -0.04316), (-0.4631, 0.5988, 2.067), (-0.466, 0.5432, -0.04316), (-0.466, 0.5432, 2.067), (-0.4903, 0.5, -0.04316), (-0.501, 0.5, 2.067), (-0.5437, 0.4856, -0.04316), (-0.5547, 0.4856, 2.067), (-0.6067, 0.5055, -0.04316), (-0.6067, 0.5055, 2.067), (-0.624, 0.5522, -0.04316), (-0.637, 0.5522, 2.067), (-0.6341, 0.6077, -0.04316), (-0.6341, 0.6077, 2.067), (-0.599, 0.6509, -0.04316), (-0.599, 0.6509, 2.067), (-0.5453, 0.6653, -0.04316), (-0.5453, 0.6653, 2.067), (-0.6998, -0.05607, 1.764), (-0.6583, 0.6502, 1.934), (-0.628, 0.6667, 1.887), (-0.631, 0.6498, 1.831), (-0.6552, 0.6494, 1.788), (-0.7087, 0.6507, 1.774), (-0.7716, 0.704, 1.794), (-0.8018, 0.6881, 1.84), (-0.799, 0.7049, 1.896), (-0.764, 0.6963, 1.939), (-0.7103, 0.682, 1.953), (-0.715, 0.6684, 1.864), (0.8783, 0.951, 3.492), (0.8096, 0.9353, -0.04316), (0.8096, 0.9353, 3.188), (0.8268, 0.9882, -0.04316), (0.8268, 0.9882, 3.163), (0.8718, 1.021, -0.04316), (0.8718, 1.021, 3.163), (0.9274, 1.021, -0.04316), (0.9274, 1.021, 3.175), (0.9724, 0.9882, -0.04316), (0.9724, 0.9882, 3.13), (0.9896, 0.9353, -0.04316), (0.9896, 0.9353, 3.123), (0.9724, 0.8824, -0.04316), (0.9724, 0.8824, 3.184), (0.9274, 0.8497, -0.04316), (0.9274, 0.8497, 3.117), (0.8718, 0.8497, -0.04316), (0.8718, 0.8497, 3.163), (0.8268, 0.8824, -0.04316), (0.8268, 0.8824, 3.163), (0.9015, 0.2302, 3.337), (0.8547, 0.1185, -0.04316), (0.8592, 0.1271, 3.121), (0.8119, 0.1628, -0.04316), (0.8206, 0.1671, 3.104), (0.8033, 0.2239, -0.04316), (0.8128, 0.2222, 3.121), (0.8322, 0.2783, -0.04316), (0.839, 0.2713, 3.121), (0.8876, 0.3053, -0.04316), (0.8889, 0.2957, 3.121), (0.9483, 0.2946, -0.04316), (0.9437, 0.286, 3.114), (0.9911, 0.2502, -0.04316), (0.9824, 0.246, 3.135), (0.9997, 0.1892, -0.04316), (0.9901, 0.1909, 3.114), (0.9707, 0.1348, -0.04316), (0.964, 0.1418, 3.121), (0.9153, 0.1078, -0.04316), (0.914, 0.1174, 3.089), (0.8996, 0.559, 3.437), (0.8096, 0.5753, -0.04316), (0.8096, 0.5753, 3.145), (0.8268, 0.6282, -0.04316), (0.8268, 0.6301, 3.113), (0.8718, 0.6609, -0.04316), (0.8718, 0.6627, 3.115), (0.9274, 0.6609, -0.04316), (0.9274, 0.6639, 3.095), (0.9724, 0.6282, -0.04316), (0.9724, 0.6301, 3.113), (0.9896, 0.5753, -0.04316), (0.9896, 0.5773, 3.109), (0.9724, 0.5224, -0.04316), (0.9724, 0.5225, 3.141), (0.9274, 0.4897, -0.04316), (0.9274, 0.4919, 3.102), (0.8718, 0.4897, -0.04316), (0.8718, 0.4908, 3.121), (0.8268, 0.5224, -0.04316), (0.8268, 0.5245, 3.105), (0.8905, 0.1448, 1.363), (0.8519, 0.1848, 1.352), (0.8441, 0.2399, 1.363), (0.8703, 0.289, 1.363), (0.9202, 0.3134, 1.363), (0.975, 0.3037, 1.358), (1.014, 0.2637, 1.372), (1.009, 0.2086, 1.358), (0.9953, 0.1595, 1.363), (0.9453, 0.1351, 1.342), (0.8152, 0.1736, 0.6543), (0.8074, 0.2287, 0.6599), (0.8336, 0.2778, 0.6599), (0.8836, 0.3022, 0.6599), (0.9383, 0.2925, 0.6575), (0.977, 0.2525, 0.6643), (0.9847, 0.1974, 0.6575), (0.9586, 0.1483, 0.6599), (0.9086, 0.1239, 0.6494), (0.8538, 0.1336, 0.6599), (0.8011, 0.9203, 1.739), (0.8145, 0.9615, 1.724), (0.8495, 0.987, 1.724), (0.8929, 0.9938, 1.731), (0.945, 0.967, 1.704), (0.9413, 0.9203, 1.7), (0.9279, 0.8791, 1.736), (0.8929, 0.8537, 1.696), (0.8495, 0.8537, 1.724), (0.8145, 0.8791, 1.724), (0.8029, 0.9488, 2.895), (0.8201, 1.002, 2.864), (0.8651, 1.034, 2.864), (0.9207, 1.034, 2.88), (0.9657, 1.002, 2.822), (0.9695, 0.9488, 2.813), (0.9657, 0.9074, 2.891), (0.9207, 0.8632, 2.806), (0.8651, 0.8632, 2.864), (0.8201, 0.8959, 2.864), (0.8096, 0.5561, 1.544), (0.8268, 0.609, 1.518), (0.8718, 0.6417, 1.518), (0.9274, 0.6417, 1.503), (0.9724, 0.609, 1.518), (0.9896, 0.5561, 1.518), (0.9724, 0.5032, 1.544), (0.9274, 0.4705, 1.518), (0.8718, 0.4705, 1.532), (0.8268, 0.5032, 1.518), (0.9031, 0.4099, 3.437), (0.8271, 0.3693, -0.04316), (0.8129, 0.3641, 3.145), (0.8255, 0.4155, -0.04316), (0.8103, 0.4215, 3.113), (0.8514, 0.4539, -0.04316), (0.8415, 0.4675, 3.115), (0.8949, 0.4698, -0.04316), (0.8933, 0.4877, 3.095), (0.9394, 0.457, -0.04316), (0.9472, 0.4713, 3.113), (0.9679, 0.4205, -0.04316), (0.9814, 0.4276, 3.16), (0.9695, 0.3742, -0.04316), (0.984, 0.3702, 3.129), (0.9436, 0.3358, -0.04316), (0.9522, 0.326, 3.102), (0.9001, 0.32, -0.04316), (0.9002, 0.306, 3.121), (0.8556, 0.3328, -0.04316), (0.8464, 0.3223, 3.105), (0.8267, 0.3488, 1.542), (0.8249, 0.3996, 1.519), (0.8534, 0.4418, 1.519), (0.9012, 0.4592, 1.505), (0.9501, 0.4452, 1.519), (0.9614, 0.4051, 1.519), (0.9832, 0.3542, 1.542), (0.9547, 0.312, 1.519), (0.9069, 0.2946, 1.531), (0.858, 0.3087, 1.519), (0.777, 0.4271, 0.5839), (0.8081, 0.4732, 0.5839), (0.8604, 0.4922, 0.5779), (0.9139, 0.4769, 0.5839), (0.9481, 0.4331, 0.5839), (0.9501, 0.3775, 0.5943), (0.919, 0.3314, 0.5839), (0.8667, 0.3123, 0.5893), (0.8132, 0.3277, 0.5839), (0.779, 0.3715, 0.5943), (0.9284, 0.7284, 3.522), (0.9316, 0.657, -0.04316), (0.9316, 0.657, 3.206), (0.876, 0.659, -0.04316), (0.876, 0.659, 3.188), (0.8322, 0.6932, -0.04316), (0.8322, 0.6932, 3.206), (0.8169, 0.7467, -0.04316), (0.8169, 0.7467, 3.206), (0.8359, 0.7989, -0.04316), (0.8359, 0.7989, 3.206), (0.882, 0.8301, -0.04316), (0.882, 0.8301, 3.199), (0.9376, 0.8281, -0.04316), (0.9376, 0.8281, 3.221), (0.9814, 0.7939, -0.04316), (0.9814, 0.7939, 3.199), (0.9968, 0.7404, -0.04316), (0.9968, 0.7404, 3.206), (0.9777, 0.6881, -0.04316), (0.9777, 0.6881, 3.173), (0.9418, 0.6915, 2.066), (0.874, 0.6935, 2.049), (0.8424, 0.7277, 2.066), (0.8271, 0.7812, 2.066), (0.8461, 0.8334, 2.066), (0.8922, 0.8645, 2.059), (0.9478, 0.8626, 2.079), (0.9916, 0.8284, 2.059), (1.007, 0.7749, 2.066), (0.8676, 0.6599, 1.003), (0.8238, 0.6942, 1.011), (0.8085, 0.7476, 1.011), (0.8275, 0.7999, 1.011), (0.8736, 0.831, 1.008), (0.9292, 0.8291, 1.018), (0.973, 0.7948, 1.008), (0.9884, 0.7413, 1.011), (0.9693, 0.6891, 0.9957), (0.9232, 0.658, 1.011), (0.7005, 0.7174, 1.864), (0.6438, 0.6915, 1.934), (0.6135, 0.6632, 1.887), (0.6164, 0.6803, 1.831), (0.6514, 0.6803, 1.788), (0.7052, 0.7225, 1.774), (0.7571, 0.7323, 1.794), (0.7874, 0.7944, 1.84), (0.7845, 0.7735, 1.896), (0.7495, 0.7807, 1.939), (0.6958, 0.7013, 1.953), (0.7005, -0.06771, 1.764), (0.6102, 0.5232, -0.04316), (0.6102, 0.5232, 2.067), (0.5636, 0.4929, -0.04316), (0.5636, 0.4929, 2.067), (0.508, 0.4958, -0.04316), (0.508, 0.4958, 2.067), (0.4648, 0.52, -0.04316), (0.4648, 0.5308, 2.067), (0.4504, 0.5735, -0.04316), (0.4504, 0.5845, 2.067), (0.4703, 0.6364, -0.04316), (0.4703, 0.6364, 2.067), (0.517, 0.6538, -0.04316), (0.517, 0.6667, 2.067), (0.5725, 0.6638, -0.04316), (0.5725, 0.6638, 2.067), (0.6158, 0.6288, -0.04316), (0.6158, 0.6288, 2.067), (0.6302, 0.5751, -0.04316), (0.6302, 0.5751, 2.067), (0.9876, 0.7214, 2.074), (0.615, 0.6881, 1.934), (0.6315, 0.6578, 1.887), (0.6147, 0.6607, 1.831), (0.6143, 0.685, 1.788), (0.6155, 0.7384, 1.774), (0.6688, 0.8014, 1.794), (0.6529, 0.8315, 1.84), (0.6698, 0.8288, 1.896), (0.6611, 0.7938, 1.939), (0.6469, 0.74, 1.953), (0.3091, 0.6538, 1.879), (0.3036, 0.6567, 1.824), (0.3036, 0.6917, 1.781), (0.3036, 0.7454, 1.766), (0.3059, 0.7973, 1.786), (0.2992, 0.8276, 1.833), (0.3059, 0.8247, 1.888), (0.3036, 0.7897, 1.932), (0.314, 0.736, 1.946), (0.3036, 0.6841, 1.926), (0.6332, 0.7448, 1.864), (0.6529, -0.6384, 0.2335), (0.6226, -0.611, 0.1869), (0.6255, -0.611, 0.1313), (0.6497, -0.646, 0.08812), (0.7032, -0.6997, 0.07372), (0.7661, -0.7516, 0.09366), (0.7963, -0.7819, 0.1403), (0.7935, -0.779, 0.1959), (0.7585, -0.744, 0.2391), (0.7048, -0.6903, 0.2535), (-0.6493, -0.6475, 0.2335), (-0.619, -0.6172, 0.1869), (-0.6205, -0.6186, 0.1313), (-0.6569, -0.6443, 0.08812), (-0.7107, -0.6978, 0.07372), (-0.7626, -0.7608, 0.09366), (-0.79, -0.7881, 0.1959), (-0.755, -0.7531, 0.2391), (-0.7012, -0.6994, 0.2535), (-0.7929, -0.7909, 0.1403), (-0.6583, 0.6502, 0.2335), (-0.628, 0.6667, 0.1869), (-0.631, 0.6498, 0.1313), (-0.6552, 0.6494, 0.08812), (-0.7087, 0.6628, 0.07372), (-0.7716, 0.704, 0.09366), (-0.8018, 0.6881, 0.1403), (-0.799, 0.7049, 0.1959), (-0.764, 0.6963, 0.2391), (-0.7103, 0.682, 0.2535), (-0.715, 0.6684, 0.1636), (0.7005, 0.7364, 0.1636), (0.6438, 0.7384, 0.2335), (0.6135, 0.7234, 0.1869), (0.6164, 0.7492, 0.1313), (0.6514, 0.7389, 0.08812), (0.7052, 0.7723, 0.07372), (0.7571, 0.7557, 0.09366), (0.7874, 0.7944, 0.1403), (0.7845, 0.7735, 0.1959), (0.7495, 0.7807, 0.2391), (0.6958, 0.7512, 0.2535), (0.8748, -0.8956, 3.492), (0.9649, -0.9364, -0.04316), (0.9649, -0.9364, 3.188), (0.9199, -0.9691, -0.04316), (0.9199, -0.9691, 3.163), (0.8643, -0.9691, -0.04316), (0.8643, -0.9691, 3.163), (0.8193, -0.9364, -0.04316), (0.8193, -0.9364, 3.175), (0.8021, -0.8835, -0.04316), (0.8021, -0.8835, 3.13), (0.8193, -0.8306, -0.04316), (0.8193, -0.8306, 3.123), (0.8643, -0.7979, -0.04316), (0.8643, -0.7979, 3.184), (0.9199, -0.7979, -0.04316), (0.9199, -0.7979, 3.117), (0.9649, -0.8306, -0.04316), (0.9649, -0.8306, 3.163), (0.9821, -0.8835, -0.04316), (0.9821, -0.8835, 3.163), (0.995, -0.9433, 1.744), (0.95, -0.976, 1.725), (0.8944, -0.976, 1.725), (0.8494, -0.9433, 1.734), (0.8322, -0.8904, 1.7), (0.8494, -0.8375, 1.694), (0.8944, -0.8048, 1.741), (0.95, -0.8048, 1.689), (0.995, -0.8375, 1.725), (1.012, -0.8904, 1.725), (0.9624, -0.9513, 2.895), (0.9174, -0.984, 2.864), (0.8618, -0.984, 2.864), (0.8168, -0.9513, 2.88), (0.7996, -0.8984, 2.822), (0.8168, -0.8455, 2.813), (0.8711, -0.8261, 2.891), (0.9321, -0.8338, 2.806), (0.9624, -0.8455, 2.864), (0.9796, -0.8984, 2.864)], [], [(0, 1, 3, 2), (2, 6, 4, 0), (6, 7, 5, 4), (1, 5, 7, 3), (0, 4, 5, 1), (3, 7, 6, 2), (22, 20, 8), (50, 10, 12, 51), (26, 24, 8), (51, 12, 14, 52), (16, 14, 8), (52, 14, 16, 53), (20, 18, 8), (53, 16, 18, 54), (24, 22, 8), (54, 18, 20, 55), (28, 26, 8), (55, 20, 22, 56), (12, 10, 8), (56, 22, 24, 57), (10, 28, 8), (57, 24, 26, 58), (14, 12, 8), (58, 26, 28, 59), (18, 16, 8), (59, 28, 10, 50), (9, 11, 13, 15, 17, 19, 21, 23, 25, 27), (43, 41, 29), (70, 31, 33, 71), (47, 45, 29), (71, 33, 35, 72), (37, 35, 29), (72, 35, 37, 73), (41, 39, 29), (73, 37, 39, 74), (45, 43, 29), (74, 39, 41, 75), (49, 47, 29), (75, 41, 43, 76), (33, 31, 29), (76, 43, 45, 77), (31, 49, 29), (77, 45, 47, 78), (35, 33, 29), (78, 47, 49, 79), (39, 37, 29), (79, 49, 31, 70), (30, 32, 34, 36, 38, 40, 42, 44, 46, 48), (68, 59, 50, 69), (67, 58, 59, 68), (66, 57, 58, 67), (65, 56, 57, 66), (64, 55, 56, 65), (63, 54, 55, 64), (62, 53, 54, 63), (61, 52, 53, 62), (60, 51, 52, 61), (69, 50, 51, 60), (9, 69, 60, 11), (11, 60, 61, 13), (13, 61, 62, 15), (15, 62, 63, 17), (17, 63, 64, 19), (19, 64, 65, 21), (21, 65, 66, 23), (23, 66, 67, 25), (25, 67, 68, 27), (27, 68, 69, 9), (48, 79, 70, 30), (46, 78, 79, 48), (44, 77, 78, 46), (42, 76, 77, 44), (40, 75, 76, 42), (38, 74, 75, 40), (36, 73, 74, 38), (34, 72, 73, 36), (32, 71, 72, 34), (30, 70, 71, 32), (94, 92, 80), (101, 82, 84, 102), (98, 96, 80), (102, 84, 86, 103), (88, 86, 80), (103, 86, 88, 104), (92, 90, 80), (104, 88, 90, 105), (96, 94, 80), (105, 90, 92, 106), (100, 98, 80), (106, 92, 94, 107), (84, 82, 80), (107, 94, 96, 108), (82, 100, 80), (108, 96, 98, 109), (86, 84, 80), (109, 98, 100, 110), (90, 88, 80), (110, 100, 82, 101), (81, 83, 85, 87, 89, 91, 93, 95, 97, 99), (99, 110, 101, 81), (97, 109, 110, 99), (95, 108, 109, 97), (93, 107, 108, 95), (91, 106, 107, 93), (89, 105, 106, 91), (87, 104, 105, 89), (85, 103, 104, 87), (83, 102, 103, 85), (81, 101, 102, 83), (125, 123, 111), (142, 113, 115, 143), (129, 127, 111), (143, 115, 117, 144), (119, 117, 111), (144, 117, 119, 145), (123, 121, 111), (145, 119, 121, 146), (127, 125, 111), (146, 121, 123, 147), (131, 129, 111), (147, 123, 125, 148), (115, 113, 111), (148, 125, 127, 149), (113, 131, 111), (149, 127, 129, 150), (117, 115, 111), (150, 129, 131, 151), (121, 119, 111), (151, 131, 113, 142), (112, 114, 116, 118, 120, 122, 124, 126, 128, 130), (130, 141, 132, 112), (128, 140, 141, 130), (126, 139, 140, 128), (124, 138, 139, 126), (122, 137, 138, 124), (120, 136, 137, 122), (118, 135, 136, 120), (116, 134, 135, 118), (114, 133, 134, 116), (112, 132, 133, 114), (141, 151, 142, 132), (140, 150, 151, 141), (139, 149, 150, 140), (138, 148, 149, 139), (137, 147, 148, 138), (136, 146, 147, 137), (135, 145, 146, 136), (134, 144, 145, 135), (133, 143, 144, 134), (132, 142, 143, 133), (166, 164, 152), (173, 154, 156, 174), (170, 168, 152), (174, 156, 158, 175), (160, 158, 152), (175, 158, 160, 176), (164, 162, 152), (176, 160, 162, 177), (168, 166, 152), (177, 162, 164, 178), (172, 170, 152), (178, 164, 166, 179), (156, 154, 152), (179, 166, 168, 180), (154, 172, 152), (180, 168, 170, 181), (158, 156, 152), (181, 170, 172, 182), (162, 160, 152), (182, 172, 154, 173), (153, 155, 157, 159, 161, 163, 165, 167, 169, 171), (191, 182, 173, 192), (190, 181, 182, 191), (189, 180, 181, 190), (188, 179, 180, 189), (187, 178, 179, 188), (186, 177, 178, 187), (185, 176, 177, 186), (184, 175, 176, 185), (183, 174, 175, 184), (192, 173, 174, 183), (153, 192, 183, 155), (155, 183, 184, 157), (157, 184, 185, 159), (159, 185, 186, 161), (161, 186, 187, 163), (163, 187, 188, 165), (165, 188, 189, 167), (167, 189, 190, 169), (169, 190, 191, 171), (171, 191, 192, 153), (207, 205, 193), (214, 195, 197, 215), (211, 209, 193), (215, 197, 199, 216), (201, 199, 193), (216, 199, 201, 217), (205, 203, 193), (217, 201, 203, 218), (209, 207, 193), (218, 203, 205, 219), (213, 211, 193), (219, 205, 207, 220), (197, 195, 193), (220, 207, 209, 221), (195, 213, 193), (221, 209, 211, 222), (199, 197, 193), (222, 211, 213, 223), (203, 201, 193), (223, 213, 195, 214), (194, 196, 198, 200, 202, 204, 206, 208, 210, 212), (232, 223, 214, 233), (231, 222, 223, 232), (230, 221, 222, 231), (229, 220, 221, 230), (228, 219, 220, 229), (227, 218, 219, 228), (226, 217, 218, 227), (225, 216, 217, 226), (224, 215, 216, 225), (233, 214, 215, 224), (194, 233, 224, 196), (196, 224, 225, 198), (198, 225, 226, 200), (200, 226, 227, 202), (202, 227, 228, 204), (204, 228, 229, 206), (206, 229, 230, 208), (208, 230, 231, 210), (210, 231, 232, 212), (212, 232, 233, 194), (248, 246, 234), (255, 236, 238, 256), (252, 250, 234), (256, 238, 240, 257), (242, 240, 234), (257, 240, 242, 258), (246, 244, 234), (258, 242, 244, 259), (250, 248, 234), (259, 244, 246, 260), (254, 252, 234), (260, 246, 248, 261), (238, 236, 234), (261, 248, 250, 262), (236, 254, 234), (262, 250, 252, 263), (240, 238, 234), (263, 252, 254, 264), (244, 242, 234), (264, 254, 236, 255), (235, 237, 239, 241, 243, 245, 247, 249, 251, 253), (273, 264, 255, 274), (272, 263, 264, 273), (271, 262, 263, 272), (270, 261, 262, 271), (269, 260, 261, 270), (268, 259, 260, 269), (267, 258, 259, 268), (266, 257, 258, 267), (265, 256, 257, 266), (274, 255, 256, 265), (235, 274, 265, 237), (237, 265, 266, 239), (239, 266, 267, 241), (241, 267, 268, 243), (243, 268, 269, 245), (245, 269, 270, 247), (247, 270, 271, 249), (249, 271, 272, 251), (251, 272, 273, 253), (253, 273, 274, 235), (289, 287, 275), (296, 277, 279, 297), (293, 291, 275), (297, 279, 281, 298), (283, 281, 275), (298, 281, 283, 299), (287, 285, 275), (299, 283, 285, 300), (291, 289, 275), (300, 285, 287, 301), (295, 293, 275), (301, 287, 289, 302), (279, 277, 275), (302, 289, 291, 303), (277, 295, 275), (303, 291, 293, 304), (281, 279, 275), (285, 283, 275), (276, 278, 280, 282, 284, 286, 288, 290, 292, 294), (313, 418, 296, 314), (312, 304, 418, 313), (311, 303, 304, 312), (310, 302, 303, 311), (309, 301, 302, 310), (308, 300, 301, 309), (307, 299, 300, 308), (306, 298, 299, 307), (305, 297, 298, 306), (314, 296, 297, 305), (276, 314, 305, 278), (278, 305, 306, 280), (280, 306, 307, 282), (282, 307, 308, 284), (284, 308, 309, 286), (286, 309, 310, 288), (288, 310, 311, 290), (290, 311, 312, 292), (292, 312, 313, 294), (294, 313, 314, 276), (329, 327, 315), (336, 317, 319, 337), (333, 331, 315), (337, 319, 321, 338), (323, 321, 315), (338, 321, 323, 339), (327, 325, 315), (339, 323, 325, 340), (331, 329, 315), (340, 325, 327, 341), (335, 333, 315), (341, 327, 329, 342), (319, 317, 315), (342, 329, 331, 343), (317, 335, 315), (343, 331, 333, 344), (321, 319, 315), (344, 333, 335, 345), (325, 323, 315), (345, 335, 317, 336), (316, 318, 320, 322, 324, 326, 328, 330, 332, 334), (334, 345, 336, 316), (332, 344, 345, 334), (330, 343, 344, 332), (328, 342, 343, 330), (326, 341, 342, 328), (324, 340, 341, 326), (322, 339, 340, 324), (320, 338, 339, 322), (318, 337, 338, 320), (316, 336, 337, 318), (360, 358, 346), (367, 348, 350, 368), (364, 362, 346), (368, 350, 352, 369), (354, 352, 346), (369, 352, 354, 370), (358, 356, 346), (370, 354, 356, 371), (362, 360, 346), (371, 356, 358, 372), (366, 364, 346), (372, 358, 360, 373), (350, 348, 346), (373, 360, 362, 374), (348, 366, 346), (374, 362, 364, 375), (352, 350, 346), (375, 364, 366, 376), (356, 354, 346), (376, 366, 348, 367), (347, 349, 351, 353, 355, 357, 359, 361, 363, 365), (385, 376, 367, 386), (384, 375, 376, 385), (383, 374, 375, 384), (382, 373, 374, 383), (381, 372, 373, 382), (380, 371, 372, 381), (379, 370, 371, 380), (378, 369, 370, 379), (377, 368, 369, 378), (386, 367, 368, 377), (347, 386, 377, 349), (349, 377, 378, 351), (351, 378, 379, 353), (353, 379, 380, 355), (355, 380, 381, 357), (357, 381, 382, 359), (359, 382, 383, 361), (361, 383, 384, 363), (363, 384, 385, 365), (365, 385, 386, 347), (758, 387, 388, 759), (399, 401, 400, 398), (400, 401, 403, 402), (402, 403, 405, 404), (404, 405, 407, 406), (406, 407, 409, 408), (408, 409, 411, 410), (410, 411, 413, 412), (412, 413, 415, 414), (414, 415, 417, 416), (416, 417, 399, 398), (398, 400, 402, 404, 406, 408, 410, 412, 414, 416), (296, 418, 295, 277), (418, 304, 293, 295), (396, 1284, 1275, 387), (434, 432, 420), (513, 422, 424, 514), (438, 436, 420), (514, 424, 426, 515), (428, 426, 420), (515, 426, 428, 516), (432, 430, 420), (516, 428, 430, 517), (436, 434, 420), (517, 430, 432, 518), (440, 438, 420), (518, 432, 434, 519), (424, 422, 420), (519, 434, 436, 520), (422, 440, 420), (520, 436, 438, 521), (426, 424, 420), (521, 438, 440, 522), (430, 428, 420), (522, 440, 422, 513), (421, 423, 425, 427, 429, 431, 433, 435, 437, 439), (455, 453, 441), (483, 443, 445, 484), (459, 457, 441), (484, 445, 447, 485), (449, 447, 441), (485, 447, 449, 486), (453, 451, 441), (486, 449, 451, 487), (457, 455, 441), (487, 451, 453, 488), (461, 459, 441), (488, 453, 455, 489), (445, 443, 441), (489, 455, 457, 490), (443, 461, 441), (490, 457, 459, 491), (447, 445, 441), (491, 459, 461, 492), (451, 449, 441), (492, 461, 443, 483), (442, 444, 446, 448, 450, 452, 454, 456, 458, 460), (476, 474, 462), (523, 464, 466, 524), (480, 478, 462), (524, 466, 468, 525), (470, 468, 462), (525, 468, 470, 526), (474, 472, 462), (526, 470, 472, 527), (478, 476, 462), (527, 472, 474, 528), (482, 480, 462), (528, 474, 476, 529), (466, 464, 462), (529, 476, 478, 530), (464, 482, 462), (530, 478, 480, 531), (468, 466, 462), (531, 480, 482, 532), (472, 470, 462), (532, 482, 464, 523), (463, 465, 467, 469, 471, 473, 475, 477, 479, 481), (501, 492, 483, 502), (500, 491, 492, 501), (499, 490, 491, 500), (498, 489, 490, 499), (497, 488, 489, 498), (496, 487, 488, 497), (495, 486, 487, 496), (494, 485, 486, 495), (493, 484, 485, 494), (502, 483, 484, 493), (442, 502, 493, 444), (444, 493, 494, 446), (446, 494, 495, 448), (448, 495, 496, 450), (450, 496, 497, 452), (452, 497, 498, 454), (454, 498, 499, 456), (456, 499, 500, 458), (458, 500, 501, 460), (460, 501, 502, 442), (439, 512, 503, 421), (437, 511, 512, 439), (435, 510, 511, 437), (433, 509, 510, 435), (431, 508, 509, 433), (429, 507, 508, 431), (427, 506, 507, 429), (425, 505, 506, 427), (423, 504, 505, 425), (421, 503, 504, 423), (512, 522, 513, 503), (511, 521, 522, 512), (510, 520, 521, 511), (509, 519, 520, 510), (508, 518, 519, 509), (507, 517, 518, 508), (506, 516, 517, 507), (505, 515, 516, 506), (504, 514, 515, 505), (503, 513, 514, 504), (481, 532, 523, 463), (479, 531, 532, 481), (477, 530, 531, 479), (475, 529, 530, 477), (473, 528, 529, 475), (471, 527, 528, 473), (469, 526, 527, 471), (467, 525, 526, 469), (465, 524, 525, 467), (463, 523, 524, 465), (547, 545, 533), (554, 535, 537, 555), (551, 549, 533), (555, 537, 539, 556), (541, 539, 533), (556, 539, 541, 557), (545, 543, 533), (557, 541, 543, 558), (549, 547, 533), (558, 543, 545, 559), (553, 551, 533), (559, 545, 547, 560), (537, 535, 533), (560, 547, 549, 561), (535, 553, 533), (561, 549, 551, 562), (539, 537, 533), (562, 551, 553, 563), (543, 541, 533), (563, 553, 535, 554), (534, 536, 538, 540, 542, 544, 546, 548, 550, 552), (552, 563, 554, 534), (550, 562, 563, 552), (548, 561, 562, 550), (546, 560, 561, 548), (544, 559, 560, 546), (542, 558, 559, 544), (540, 557, 558, 542), (538, 556, 557, 540), (536, 555, 556, 538), (534, 554, 555, 536), (578, 576, 564), (585, 566, 568, 586), (582, 580, 564), (586, 568, 570, 587), (572, 570, 564), (587, 570, 572, 588), (576, 574, 564), (588, 572, 574, 589), (580, 578, 564), (589, 574, 576, 590), (584, 582, 564), (590, 576, 578, 591), (568, 566, 564), (591, 578, 580, 592), (566, 584, 564), (592, 580, 582, 593), (570, 568, 564), (593, 582, 584, 594), (574, 572, 564), (594, 584, 566, 585), (565, 567, 569, 571, 573, 575, 577, 579, 581, 583), (603, 594, 585, 604), (602, 593, 594, 603), (601, 592, 593, 602), (600, 591, 592, 601), (599, 590, 591, 600), (598, 589, 590, 599), (597, 588, 589, 598), (596, 587, 588, 597), (595, 586, 587, 596), (604, 585, 586, 595), (565, 604, 595, 567), (567, 595, 596, 569), (569, 596, 597, 571), (571, 597, 598, 573), (573, 598, 599, 575), (575, 599, 600, 577), (577, 600, 601, 579), (579, 601, 602, 581), (581, 602, 603, 583), (583, 603, 604, 565), (619, 617, 605), (626, 607, 609, 627), (623, 621, 605), (627, 609, 611, 628), (613, 611, 605), (628, 611, 613, 629), (617, 615, 605), (629, 613, 615, 630), (621, 619, 605), (630, 615, 617, 631), (625, 623, 605), (631, 617, 619, 632), (609, 607, 605), (632, 619, 621, 633), (607, 625, 605), (633, 621, 623, 634), (611, 609, 605), (634, 623, 625, 635), (615, 613, 605), (635, 625, 607, 626), (606, 608, 610, 612, 614, 616, 618, 620, 622, 624), (644, 635, 626, 645), (643, 634, 635, 644), (642, 633, 634, 643), (641, 632, 633, 642), (640, 631, 632, 641), (639, 630, 631, 640), (638, 629, 630, 639), (637, 628, 629, 638), (636, 627, 628, 637), (645, 626, 627, 636), (606, 645, 636, 608), (608, 636, 637, 610), (610, 637, 638, 612), (612, 638, 639, 614), (614, 639, 640, 616), (616, 640, 641, 618), (618, 641, 642, 620), (620, 642, 643, 622), (622, 643, 644, 624), (624, 644, 645, 606), (660, 658, 646), (667, 648, 650, 668), (664, 662, 646), (668, 650, 652, 669), (654, 652, 646), (669, 652, 654, 670), (658, 656, 646), (670, 654, 656, 671), (662, 660, 646), (671, 656, 658, 672), (666, 664, 646), (672, 658, 660, 673), (650, 648, 646), (673, 660, 662, 674), (648, 666, 646), (674, 662, 664, 675), (652, 650, 646), (656, 654, 646), (647, 649, 651, 653, 655, 657, 659, 661, 663, 665), (684, 788, 667, 685), (683, 675, 788, 684), (682, 674, 675, 683), (681, 673, 674, 682), (680, 672, 673, 681), (679, 671, 672, 680), (678, 670, 671, 679), (677, 669, 670, 678), (676, 668, 669, 677), (685, 667, 668, 676), (647, 685, 676, 649), (649, 676, 677, 651), (651, 677, 678, 653), (653, 678, 679, 655), (655, 679, 680, 657), (657, 680, 681, 659), (659, 681, 682, 661), (661, 682, 683, 663), (663, 683, 684, 665), (665, 684, 685, 647), (700, 698, 686), (707, 688, 690, 708), (704, 702, 686), (708, 690, 692, 709), (694, 692, 686), (709, 692, 694, 710), (698, 696, 686), (710, 694, 696, 711), (702, 700, 686), (711, 696, 698, 712), (706, 704, 686), (712, 698, 700, 713), (690, 688, 686), (713, 700, 702, 714), (688, 706, 686), (714, 702, 704, 715), (692, 690, 686), (715, 704, 706, 716), (696, 694, 686), (716, 706, 688, 707), (687, 689, 691, 693, 695, 697, 699, 701, 703, 705), (705, 716, 707, 687), (703, 715, 716, 705), (701, 714, 715, 703), (699, 713, 714, 701), (697, 712, 713, 699), (695, 711, 712, 697), (693, 710, 711, 695), (691, 709, 710, 693), (689, 708, 709, 691), (687, 707, 708, 689), (731, 729, 717), (738, 719, 721, 739), (735, 733, 717), (739, 721, 723, 740), (725, 723, 717), (740, 723, 725, 741), (729, 727, 717), (741, 725, 727, 742), (733, 731, 717), (742, 727, 729, 743), (737, 735, 717), (743, 729, 731, 744), (721, 719, 717), (744, 731, 733, 745), (719, 737, 717), (745, 733, 735, 746), (723, 721, 717), (746, 735, 737, 747), (727, 725, 717), (747, 737, 719, 738), (718, 720, 722, 724, 726, 728, 730, 732, 734, 736), (756, 747, 738, 757), (755, 746, 747, 756), (754, 745, 746, 755), (753, 744, 745, 754), (752, 743, 744, 753), (751, 742, 743, 752), (750, 741, 742, 751), (749, 740, 741, 750), (748, 739, 740, 749), (757, 738, 739, 748), (718, 757, 748, 720), (720, 748, 749, 722), (722, 749, 750, 724), (724, 750, 751, 726), (726, 751, 752, 728), (728, 752, 753, 730), (730, 753, 754, 732), (732, 754, 755, 734), (734, 755, 756, 736), (736, 756, 757, 718), (769, 771, 770, 768), (770, 771, 773, 772), (772, 773, 775, 774), (774, 775, 777, 776), (776, 777, 779, 778), (778, 779, 781, 780), (780, 781, 783, 782), (782, 783, 785, 784), (784, 785, 787, 786), (786, 787, 769, 768), (768, 770, 772, 774, 776, 778, 780, 782, 784, 786), (667, 788, 666, 648), (788, 675, 664, 666), (389, 760, 759, 388), (390, 761, 760, 389), (391, 762, 761, 390), (392, 763, 762, 391), (393, 789, 763, 392), (394, 764, 789, 393), (395, 765, 764, 394), (396, 766, 765, 395), (387, 758, 766, 396), (805, 803, 791), (822, 793, 795, 823), (809, 807, 791), (823, 795, 797, 824), (799, 797, 791), (824, 797, 799, 825), (803, 801, 791), (825, 799, 801, 826), (807, 805, 791), (826, 801, 803, 827), (811, 809, 791), (827, 803, 805, 828), (795, 793, 791), (828, 805, 807, 829), (793, 811, 791), (829, 807, 809, 830), (797, 795, 791), (830, 809, 811, 831), (801, 799, 791), (831, 811, 793, 822), (792, 794, 796, 798, 800, 802, 804, 806, 808, 810), (810, 821, 812, 792), (808, 820, 821, 810), (806, 819, 820, 808), (804, 818, 819, 806), (802, 817, 818, 804), (800, 816, 817, 802), (798, 815, 816, 800), (796, 814, 815, 798), (794, 813, 814, 796), (792, 812, 813, 794), (821, 831, 822, 812), (820, 830, 831, 821), (819, 829, 830, 820), (818, 828, 829, 819), (817, 827, 828, 818), (816, 826, 827, 817), (815, 825, 826, 816), (814, 824, 825, 815), (813, 823, 824, 814), (812, 822, 823, 813), (846, 844, 832), (853, 834, 836, 854), (850, 848, 832), (854, 836, 838, 855), (840, 838, 832), (855, 838, 840, 856), (844, 842, 832), (856, 840, 842, 857), (848, 846, 832), (857, 842, 844, 858), (852, 850, 832), (858, 844, 846, 859), (836, 834, 832), (859, 846, 848, 860), (834, 852, 832), (860, 848, 850, 861), (838, 836, 832), (861, 850, 852, 862), (842, 840, 832), (862, 852, 834, 853), (833, 835, 837, 839, 841, 843, 845, 847, 849, 851), (851, 862, 853, 833), (849, 861, 862, 851), (847, 860, 861, 849), (845, 859, 860, 847), (843, 858, 859, 845), (841, 857, 858, 843), (839, 856, 857, 841), (837, 855, 856, 839), (835, 854, 855, 837), (833, 853, 854, 835), (877, 875, 863), (894, 865, 867, 895), (881, 879, 863), (895, 867, 869, 896), (871, 869, 863), (896, 869, 871, 897), (875, 873, 863), (897, 871, 873, 898), (879, 877, 863), (898, 873, 875, 899), (883, 881, 863), (899, 875, 877, 900), (867, 865, 863), (900, 877, 879, 901), (865, 883, 863), (901, 879, 881, 902), (869, 867, 863), (902, 881, 883, 903), (873, 871, 863), (903, 883, 865, 894), (864, 866, 868, 870, 872, 874, 876, 878, 880, 882), (882, 893, 884, 864), (880, 892, 893, 882), (878, 891, 892, 880), (876, 890, 891, 878), (874, 889, 890, 876), (872, 888, 889, 874), (870, 887, 888, 872), (868, 886, 887, 870), (866, 885, 886, 868), (864, 884, 885, 866), (893, 903, 894, 884), (892, 902, 903, 893), (891, 901, 902, 892), (890, 900, 901, 891), (889, 899, 900, 890), (888, 898, 899, 889), (887, 897, 898, 888), (886, 896, 897, 887), (885, 895, 896, 886), (884, 894, 895, 885), (918, 916, 904), (925, 906, 908, 926), (922, 920, 904), (926, 908, 910, 927), (912, 910, 904), (927, 910, 912, 928), (916, 914, 904), (928, 912, 914, 929), (920, 918, 904), (929, 914, 916, 930), (924, 922, 904), (930, 916, 918, 931), (908, 906, 904), (931, 918, 920, 932), (906, 924, 904), (932, 920, 922, 933), (910, 908, 904), (933, 922, 924, 934), (914, 912, 904), (934, 924, 906, 925), (905, 907, 909, 911, 913, 915, 917, 919, 921, 923), (943, 934, 925, 944), (942, 933, 934, 943), (941, 932, 933, 942), (940, 931, 932, 941), (939, 930, 931, 940), (938, 929, 930, 939), (937, 928, 929, 938), (936, 927, 928, 937), (935, 926, 927, 936), (944, 925, 926, 935), (905, 944, 935, 907), (907, 935, 936, 909), (909, 936, 937, 911), (911, 937, 938, 913), (913, 938, 939, 915), (915, 939, 940, 917), (917, 940, 941, 919), (919, 941, 942, 921), (921, 942, 943, 923), (923, 943, 944, 905), (959, 957, 945), (966, 947, 949, 967), (963, 961, 945), (967, 949, 951, 968), (953, 951, 945), (968, 951, 953, 969), (957, 955, 945), (969, 953, 955, 970), (961, 959, 945), (970, 955, 957, 971), (965, 963, 945), (971, 957, 959, 972), (949, 947, 945), (972, 959, 961, 973), (947, 965, 945), (973, 961, 963, 974), (951, 949, 945), (974, 963, 965, 975), (955, 953, 945), (975, 965, 947, 966), (946, 948, 950, 952, 954, 956, 958, 960, 962, 964), (964, 975, 966, 946), (962, 974, 975, 964), (960, 973, 974, 962), (958, 972, 973, 960), (956, 971, 972, 958), (954, 970, 971, 956), (952, 969, 970, 954), (950, 968, 969, 952), (948, 967, 968, 950), (946, 966, 967, 948), (990, 988, 976), (997, 978, 980, 998), (994, 992, 976), (998, 980, 982, 999), (984, 982, 976), (999, 982, 984, 1000), (988, 986, 976), (1000, 984, 986, 1001), (992, 990, 976), (1001, 986, 988, 1002), (996, 994, 976), (1002, 988, 990, 1003), (980, 978, 976), (1003, 990, 992, 1004), (978, 996, 976), (1004, 992, 994, 1005), (982, 980, 976), (1005, 994, 996, 1006), (986, 984, 976), (1006, 996, 978, 997), (977, 979, 981, 983, 985, 987, 989, 991, 993, 995), (1015, 1006, 997, 1016), (1014, 1005, 1006, 1015), (1013, 1004, 1005, 1014), (1012, 1003, 1004, 1013), (1011, 1002, 1003, 1012), (1010, 1001, 1002, 1011), (1009, 1000, 1001, 1010), (1008, 999, 1000, 1009), (1007, 998, 999, 1008), (1016, 997, 998, 1007), (977, 1016, 1007, 979), (979, 1007, 1008, 981), (981, 1008, 1009, 983), (983, 1009, 1010, 985), (985, 1010, 1011, 987), (987, 1011, 1012, 989), (989, 1012, 1013, 991), (991, 1013, 1014, 993), (993, 1014, 1015, 995), (995, 1015, 1016, 977), (1024, 1023, 1017), (1028, 1018, 1019, 1029), (1022, 1021, 1017), (1029, 1019, 1020, 1030), (1020, 1019, 1017), (1030, 1020, 1021, 1031), (1021, 1020, 1017), (1031, 1021, 1022, 1032), (1019, 1018, 1017), (1032, 1022, 1023, 1033), (1025, 1024, 1017), (1033, 1023, 1024, 1034), (1027, 1026, 1017), (1034, 1024, 1025, 1035), (1026, 1025, 1017), (1035, 1025, 1026, 1036), (1023, 1022, 1017), (1036, 1026, 1027, 1037), (1018, 1027, 1017), (1037, 1027, 1018, 1028), (1046, 1037, 1028, 1047), (1045, 1036, 1037, 1046), (1044, 1035, 1036, 1045), (1043, 1034, 1035, 1044), (1042, 1033, 1034, 1043), (1041, 1032, 1033, 1042), (1040, 1031, 1032, 1041), (1039, 1030, 1031, 1040), (1038, 1029, 1030, 1039), (1047, 1028, 1029, 1038), (1326, 1047, 1038, 1317), (1317, 1038, 1039, 1318), (1318, 1039, 1040, 1319), (1319, 1040, 1041, 1320), (1320, 1041, 1042, 1321), (1321, 1042, 1043, 1322), (1322, 1043, 1044, 1323), (1323, 1044, 1045, 1324), (1324, 1045, 1046, 1325), (1049, 1051, 1050, 1048), (1050, 1051, 1053, 1052), (1052, 1053, 1055, 1054), (1054, 1055, 1057, 1056), (1056, 1057, 1059, 1058), (1058, 1059, 1061, 1060), (1060, 1061, 1063, 1062), (1062, 1063, 1065, 1064), (1064, 1065, 1067, 1066), (1066, 1067, 1049, 1048), (1048, 1050, 1052, 1054, 1056, 1058, 1060, 1062, 1064, 1066), (1070, 1071, 1079), (758, 759, 1070, 1069), (759, 760, 1071, 1070), (760, 761, 1072, 1071), (761, 762, 1073, 1072), (762, 763, 1074, 1073), (763, 789, 1075, 1074), (1075, 789, 764, 1076), (764, 765, 1077, 1076), (765, 766, 1078, 1077), (766, 758, 1069, 1078), (1078, 1069, 1079), (1077, 1078, 1079), (1076, 1077, 1079), (1075, 1076, 1079), (1074, 1075, 1079), (1073, 1074, 1079), (1072, 1073, 1079), (1069, 1070, 1079), (1071, 1072, 1079), (1094, 1092, 1080), (1173, 1082, 1084, 1174), (1098, 1096, 1080), (1174, 1084, 1086, 1175), (1088, 1086, 1080), (1175, 1086, 1088, 1176), (1092, 1090, 1080), (1176, 1088, 1090, 1177), (1096, 1094, 1080), (1177, 1090, 1092, 1178), (1100, 1098, 1080), (1178, 1092, 1094, 1179), (1084, 1082, 1080), (1179, 1094, 1096, 1180), (1082, 1100, 1080), (1180, 1096, 1098, 1181), (1086, 1084, 1080), (1181, 1098, 1100, 1182), (1090, 1088, 1080), (1182, 1100, 1082, 1173), (1081, 1083, 1085, 1087, 1089, 1091, 1093, 1095, 1097, 1099), (1115, 1113, 1101), (1143, 1103, 1105, 1144), (1119, 1117, 1101), (1144, 1105, 1107, 1145), (1109, 1107, 1101), (1145, 1107, 1109, 1146), (1113, 1111, 1101), (1146, 1109, 1111, 1147), (1117, 1115, 1101), (1147, 1111, 1113, 1148), (1121, 1119, 1101), (1148, 1113, 1115, 1149), (1105, 1103, 1101), (1149, 1115, 1117, 1150), (1103, 1121, 1101), (1150, 1117, 1119, 1151), (1107, 1105, 1101), (1151, 1119, 1121, 1152), (1111, 1109, 1101), (1152, 1121, 1103, 1143), (1102, 1104, 1106, 1108, 1110, 1112, 1114, 1116, 1118, 1120), (1136, 1134, 1122), (1183, 1124, 1126, 1184), (1140, 1138, 1122), (1184, 1126, 1128, 1185), (1130, 1128, 1122), (1185, 1128, 1130, 1186), (1134, 1132, 1122), (1186, 1130, 1132, 1187), (1138, 1136, 1122), (1187, 1132, 1134, 1188), (1142, 1140, 1122), (1188, 1134, 1136, 1189), (1126, 1124, 1122), (1189, 1136, 1138, 1190), (1124, 1142, 1122), (1190, 1138, 1140, 1191), (1128, 1126, 1122), (1191, 1140, 1142, 1192), (1132, 1130, 1122), (1192, 1142, 1124, 1183), (1123, 1125, 1127, 1129, 1131, 1133, 1135, 1137, 1139, 1141), (1161, 1152, 1143, 1162), (1160, 1151, 1152, 1161), (1159, 1150, 1151, 1160), (1158, 1149, 1150, 1159), (1157, 1148, 1149, 1158), (1156, 1147, 1148, 1157), (1155, 1146, 1147, 1156), (1154, 1145, 1146, 1155), (1153, 1144, 1145, 1154), (1162, 1143, 1144, 1153), (1102, 1162, 1153, 1104), (1104, 1153, 1154, 1106), (1106, 1154, 1155, 1108), (1108, 1155, 1156, 1110), (1110, 1156, 1157, 1112), (1112, 1157, 1158, 1114), (1114, 1158, 1159, 1116), (1116, 1159, 1160, 1118), (1118, 1160, 1161, 1120), (1120, 1161, 1162, 1102), (1099, 1172, 1163, 1081), (1097, 1171, 1172, 1099), (1095, 1170, 1171, 1097), (1093, 1169, 1170, 1095), (1091, 1168, 1169, 1093), (1089, 1167, 1168, 1091), (1087, 1166, 1167, 1089), (1085, 1165, 1166, 1087), (1083, 1164, 1165, 1085), (1081, 1163, 1164, 1083), (1172, 1182, 1173, 1163), (1171, 1181, 1182, 1172), (1170, 1180, 1181, 1171), (1169, 1179, 1180, 1170), (1168, 1178, 1179, 1169), (1167, 1177, 1178, 1168), (1166, 1176, 1177, 1167), (1165, 1175, 1176, 1166), (1164, 1174, 1175, 1165), (1163, 1173, 1174, 1164), (1141, 1192, 1183, 1123), (1139, 1191, 1192, 1141), (1137, 1190, 1191, 1139), (1135, 1189, 1190, 1137), (1133, 1188, 1189, 1135), (1131, 1187, 1188, 1133), (1129, 1186, 1187, 1131), (1127, 1185, 1186, 1129), (1125, 1184, 1185, 1127), (1123, 1183, 1184, 1125), (1207, 1205, 1193), (1214, 1195, 1197, 1215), (1211, 1209, 1193), (1215, 1197, 1199, 1216), (1201, 1199, 1193), (1216, 1199, 1201, 1217), (1205, 1203, 1193), (1217, 1201, 1203, 1218), (1209, 1207, 1193), (1218, 1203, 1205, 1219), (1213, 1211, 1193), (1219, 1205, 1207, 1220), (1197, 1195, 1193), (1220, 1207, 1209, 1221), (1195, 1213, 1193), (1221, 1209, 1211, 1222), (1199, 1197, 1193), (1222, 1211, 1213, 1223), (1203, 1201, 1193), (1223, 1213, 1195, 1214), (1194, 1196, 1198, 1200, 1202, 1204, 1206, 1208, 1210, 1212), (1232, 1223, 1214, 1233), (1231, 1222, 1223, 1232), (1230, 1221, 1222, 1231), (1229, 1220, 1221, 1230), (1228, 1219, 1220, 1229), (1227, 1218, 1219, 1228), (1226, 1217, 1218, 1227), (1225, 1216, 1217, 1226), (1224, 1215, 1216, 1225), (1233, 1214, 1215, 1224), (1194, 1233, 1224, 1196), (1196, 1224, 1225, 1198), (1198, 1225, 1226, 1200), (1200, 1226, 1227, 1202), (1202, 1227, 1228, 1204), (1204, 1228, 1229, 1206), (1206, 1229, 1230, 1208), (1208, 1230, 1231, 1210), (1210, 1231, 1232, 1212), (1212, 1232, 1233, 1194), (1248, 1246, 1234), (1255, 1236, 1238, 1256), (1252, 1250, 1234), (1256, 1238, 1240, 1257), (1242, 1240, 1234), (1257, 1240, 1242, 1258), (1246, 1244, 1234), (1258, 1242, 1244, 1259), (1250, 1248, 1234), (1259, 1244, 1246, 1260), (1254, 1252, 1234), (1260, 1246, 1248, 1261), (1238, 1236, 1234), (1261, 1248, 1250, 1262), (1236, 1254, 1234), (1262, 1250, 1252, 1263), (1240, 1238, 1234), (1244, 1242, 1234), (1235, 1237, 1239, 1241, 1243, 1245, 1247, 1249, 1251, 1253), (1272, 1306, 1255, 1273), (1271, 1263, 1306, 1272), (1270, 1262, 1263, 1271), (1269, 1261, 1262, 1270), (1268, 1260, 1261, 1269), (1267, 1259, 1260, 1268), (1266, 1258, 1259, 1267), (1265, 1257, 1258, 1266), (1264, 1256, 1257, 1265), (1273, 1255, 1256, 1264), (1235, 1273, 1264, 1237), (1237, 1264, 1265, 1239), (1239, 1265, 1266, 1241), (1241, 1266, 1267, 1243), (1243, 1267, 1268, 1245), (1245, 1268, 1269, 1247), (1247, 1269, 1270, 1249), (1249, 1270, 1271, 1251), (1251, 1271, 1272, 1253), (1253, 1272, 1273, 1235), (1281, 1280, 1274), (1279, 1278, 1274), (387, 1275, 1276, 388), (1277, 1276, 1274), (388, 1276, 1277, 389), (1278, 1277, 1274), (389, 1277, 1278, 390), (1276, 1275, 1274), (390, 1278, 1279, 391), (1282, 1281, 1274), (391, 1279, 1280, 392), (1284, 1283, 1274), (392, 1280, 1281, 393), (1283, 1282, 1274), (393, 1281, 1282, 394), (1280, 1279, 1274), (394, 1282, 1283, 395), (1275, 1284, 1274), (395, 1283, 1284, 396), (1287, 1289, 1288, 1286), (1288, 1289, 1291, 1290), (1290, 1291, 1293, 1292), (1292, 1293, 1295, 1294), (1294, 1295, 1297, 1296), (1296, 1297, 1299, 1298), (1298, 1299, 1301, 1300), (1300, 1301, 1303, 1302), (1302, 1303, 1305, 1304), (1304, 1305, 1287, 1286), (1286, 1288, 1290, 1292, 1294, 1296, 1298, 1300, 1302, 1304), (1255, 1306, 1254, 1236), (1306, 1263, 1252, 1254), (1308, 1309, 1327), (1307, 1326, 1317, 1308), (1308, 1317, 1318, 1309), (1309, 1318, 1319, 1310), (1310, 1319, 1320, 1311), (1311, 1320, 1321, 1312), (1312, 1321, 1322, 1313), (1313, 1322, 1323, 1314), (1314, 1323, 1324, 1315), (1315, 1324, 1325, 1316), (1316, 1325, 1326, 1307), (1316, 1307, 1327), (1315, 1316, 1327), (1314, 1315, 1327), (1313, 1314, 1327), (1312, 1313, 1327), (1311, 1312, 1327), (1310, 1311, 1327), (1307, 1308, 1327), (1309, 1310, 1327), (1338, 1328, 1329, 1339), (1337, 1369, 1360, 1328), (1330, 1340, 1339, 1329), (1331, 1341, 1340, 1330), (1332, 1342, 1341, 1331), (1333, 1343, 1342, 1332), (1334, 1347, 1343, 1333), (1335, 1344, 1347, 1334), (1336, 1345, 1344, 1335), (1337, 1346, 1345, 1336), (1328, 1338, 1346, 1337), (1349, 1350, 1358), (1338, 1339, 1349, 1348), (1339, 1340, 1350, 1349), (1340, 1341, 1351, 1350), (1341, 1342, 1352, 1351), (1342, 1343, 1353, 1352), (1343, 1347, 1354, 1353), (1354, 1347, 1344, 1355), (1344, 1345, 1356, 1355), (1345, 1346, 1357, 1356), (1346, 1338, 1348, 1357), (1357, 1348, 1358), (1356, 1357, 1358), (1355, 1356, 1358), (1354, 1355, 1358), (1353, 1354, 1358), (1352, 1353, 1358), (1351, 1352, 1358), (1348, 1349, 1358), (1350, 1351, 1358), (1366, 1365, 1359), (1364, 1363, 1359), (1328, 1360, 1361, 1329), (1362, 1361, 1359), (1329, 1361, 1362, 1330), (1363, 1362, 1359), (1330, 1362, 1363, 1331), (1361, 1360, 1359), (1331, 1363, 1364, 1332), (1367, 1366, 1359), (1332, 1364, 1365, 1333), (1369, 1368, 1359), (1333, 1365, 1366, 1334), (1368, 1367, 1359), (1334, 1366, 1367, 1335), (1365, 1364, 1359), (1335, 1367, 1368, 1336), (1360, 1369, 1359), (1336, 1368, 1369, 1337), (1325, 1046, 1047, 1326), (1384, 1382, 1370), (1401, 1372, 1374, 1402), (1388, 1386, 1370), (1402, 1374, 1376, 1403), (1378, 1376, 1370), (1403, 1376, 1378, 1404), (1382, 1380, 1370), (1404, 1378, 1380, 1405), (1386, 1384, 1370), (1405, 1380, 1382, 1406), (1390, 1388, 1370), (1406, 1382, 1384, 1407), (1374, 1372, 1370), (1407, 1384, 1386, 1408), (1372, 1390, 1370), (1408, 1386, 1388, 1409), (1376, 1374, 1370), (1409, 1388, 1390, 1410), (1380, 1378, 1370), (1410, 1390, 1372, 1401), (1371, 1373, 1375, 1377, 1379, 1381, 1383, 1385, 1387, 1389), (1389, 1400, 1391, 1371), (1387, 1399, 1400, 1389), (1385, 1398, 1399, 1387), (1383, 1397, 1398, 1385), (1381, 1396, 1397, 1383), (1379, 1395, 1396, 1381), (1377, 1394, 1395, 1379), (1375, 1393, 1394, 1377), (1373, 1392, 1393, 1375), (1371, 1391, 1392, 1373), (1400, 1410, 1401, 1391), (1399, 1409, 1410, 1400), (1398, 1408, 1409, 1399), (1397, 1407, 1408, 1398), (1396, 1406, 1407, 1397), (1395, 1405, 1406, 1396), (1394, 1404, 1405, 1395), (1393, 1403, 1404, 1394), (1392, 1402, 1403, 1393), (1391, 1401, 1402, 1392)])
me_cube_001.polygons.foreach_set('use_smooth', [0, 0, 0, 0, 0, 0, 1, 1, 1, 1, 1, 1, 1, 1, 1, 1, 1, 1, 1, 1, 1, 1, 1, 1, 1, 1, 1, 1, 1, 1, 1, 1, 1, 1, 1, 1, 1, 1, 1, 1, 1, 1, 1, 1, 1, 1, 1, 1, 1, 1, 1, 1, 1, 1, 1, 1, 1, 1, 1, 1, 1, 1, 1, 1, 1, 1, 1, 1, 1, 1, 1, 1, 1, 1, 1, 1, 1, 1, 1, 1, 1, 1, 1, 1, 1, 1, 1, 1, 1, 1, 1, 1, 1, 1, 1, 1, 1, 1, 1, 1, 1, 1, 1, 1, 1, 1, 1, 1, 1, 1, 1, 1, 1, 1, 1, 1, 1, 1, 1, 1, 1, 1, 1, 1, 1, 1, 1, 1, 1, 1, 1, 1, 1, 1, 1, 1, 1, 1, 1, 1, 1, 1, 1, 1, 1, 1, 1, 1, 1, 1, 1, 1, 1, 1, 1, 1, 1, 1, 1, 1, 1, 1, 1, 1, 1, 1, 1, 1, 1, 1, 1, 1, 1, 1, 1, 1, 1, 1, 1, 1, 1, 1, 1, 1, 1, 1, 1, 1, 1, 1, 1, 1, 1, 1, 1, 1, 1, 1, 1, 1, 1, 1, 1, 1, 1, 1, 1, 1, 1, 1, 1, 1, 1, 1, 1, 1, 1, 1, 1, 1, 1, 1, 1, 1, 1, 1, 1, 1, 1, 1, 1, 1, 1, 1, 1, 1, 1, 1, 1, 1, 1, 1, 1, 1, 1, 1, 1, 1, 1, 1, 1, 1, 1, 1, 1, 1, 1, 1, 1, 1, 1, 1, 1, 1, 1, 1, 1, 1, 1, 1, 1, 1, 1, 1, 1, 1, 1, 1, 1, 1, 1, 1, 1, 1, 1, 1, 1, 1, 1, 1, 1, 1, 1, 1, 1, 1, 1, 1, 1, 1, 1, 1, 1, 1, 1, 1, 1, 1, 1, 1, 1, 1, 1, 1, 1, 1, 1, 1, 1, 1, 1, 1, 1, 1, 1, 1, 1, 1, 1, 1, 1, 1, 1, 1, 1, 1, 1, 1, 1, 1, 1, 1, 1, 1, 1, 1, 1, 1, 1, 1, 1, 1, 1, 1, 1, 1, 1, 1, 1, 1, 1, 1, 1, 1, 1, 1, 1, 1, 1, 1, 1, 1, 1, 1, 1, 1, 1, 1, 1, 1, 1, 1, 1, 1, 1, 1, 1, 1, 1, 1, 1, 1, 1, 1, 1, 1, 1, 1, 1, 1, 1, 1, 1, 1, 1, 1, 1, 1, 1, 1, 1, 1, 1, 1, 1, 1, 1, 1, 1, 1, 1, 1, 1, 1, 1, 1, 1, 1, 1, 1, 1, 1, 1, 1, 1, 1, 1, 1, 1, 1, 1, 1, 1, 1, 1, 1, 1, 1, 1, 1, 1, 1, 1, 1, 1, 1, 1, 1, 1, 1, 1, 1, 1, 1, 1, 1, 1, 1, 1, 1, 1, 1, 1, 1, 1, 1, 1, 1, 1, 1, 1, 1, 1, 1, 1, 1, 1, 1, 1, 1, 1, 1, 1, 1, 1, 1, 1, 1, 1, 1, 1, 1, 1, 1, 1, 1, 1, 1, 1, 1, 1, 1, 1, 1, 1, 1, 1, 1, 1, 1, 1, 1, 1, 1, 1, 1, 1, 1, 1, 1, 1, 1, 1, 1, 1, 1, 1, 1, 1, 1, 1, 1, 1, 1, 1, 1, 1, 1, 1, 1, 1, 1, 1, 1, 1, 1, 1, 1, 1, 1, 1, 1, 1, 1, 1, 1, 1, 1, 1, 1, 1, 1, 1, 1, 1, 1, 1, 1, 1, 1, 1, 1, 1, 1, 1, 1, 1, 1, 1, 1, 1, 1, 1, 1, 1, 1, 1, 1, 1, 1, 1, 1, 1, 1, 1, 1, 1, 1, 1, 1, 1, 1, 1, 1, 1, 1, 1, 1, 1, 1, 1, 1, 1, 1, 1, 1, 1, 1, 1, 1, 1, 1, 1, 1, 1, 1, 1, 1, 1, 1, 1, 1, 1, 1, 1, 1, 1, 1, 1, 1, 1, 1, 1, 1, 1, 1, 1, 1, 1, 1, 1, 1, 1, 1, 1, 1, 1, 1, 1, 1, 1, 1, 1, 1, 1, 1, 1, 1, 1, 1, 1, 1, 1, 1, 1, 1, 1, 1, 1, 1, 1, 1, 1, 1, 1, 1, 1, 1, 1, 1, 1, 1, 1, 1, 1, 1, 1, 1, 1, 1, 1, 1, 1, 1, 1, 1, 1, 1, 1, 1, 1, 1, 1, 1, 1, 1, 1, 1, 1, 1, 1, 1, 1, 1, 1, 1, 1, 1, 1, 1, 1, 1, 1, 1, 1, 1, 1, 1, 1, 1, 1, 1, 1, 1, 1, 1, 1, 1, 1, 1, 1, 1, 1, 1, 1, 1, 1, 1, 1, 1, 1, 1, 1, 1, 1, 1, 1, 1, 1, 1, 1, 1, 1, 1, 1, 1, 1, 1, 1, 1, 1, 1, 1, 1, 1, 1, 1, 1, 1, 1, 1, 1, 1, 1, 1, 1, 1, 1, 1, 1, 1, 1, 1, 1, 1, 1, 1, 1, 1, 1, 1, 1, 1, 1, 1, 1, 1, 1, 1, 1, 1, 1, 1, 1, 1, 1, 1, 1, 1, 1, 1, 1, 1, 1, 1, 1, 1, 1, 1, 1, 1, 1, 1, 1, 1, 1, 1, 1, 1, 1, 1, 1, 1, 1, 1, 1, 1, 1, 1, 1, 1, 1, 1, 1, 1, 1, 1, 1, 1, 1, 1, 1, 1, 1, 1, 1, 1, 1, 1, 1, 1, 1, 1, 1, 1, 1, 1, 1, 1, 1, 1, 1, 1, 1, 1, 1, 1, 1, 1, 1, 1, 1, 1, 1, 1, 1, 1, 1, 1, 1, 1, 1, 1, 1, 1, 1, 1, 1, 1, 1, 1, 1, 1, 1, 1, 1, 1, 1, 1, 1, 1, 1, 1, 1, 1, 1, 1, 1, 1, 1, 1, 1, 1, 1, 1, 1, 1, 1, 1, 1, 1, 1, 1, 1, 1, 1, 1, 1, 1, 1, 1, 1, 1, 1, 1, 1, 1, 1, 1, 1, 1, 1, 1, 1, 1, 1, 1, 1, 1, 1, 1, 1, 1, 1, 1, 1, 1, 1, 1, 1, 1, 1, 1, 1, 1, 1, 1, 1, 1, 1, 1, 1, 1, 1, 1, 1, 1, 1, 1, 1, 1, 1, 1, 1, 1, 1, 1, 1, 1, 1, 1, 1, 1, 1, 1, 1, 1, 1, 1, 1, 1, 1, 1, 1, 1, 1, 1, 1, 1, 1, 1, 1, 1, 1, 1, 1, 1, 1, 1, 1, 1, 1, 1, 1, 1, 1, 1, 1, 1, 1, 1, 1, 1, 1, 1, 1, 1, 1, 1, 1, 1, 1, 1, 1, 1, 1, 1, 1, 1, 1, 1, 1, 1, 1, 1, 1, 1, 1, 1, 1, 1, 1, 1, 1, 1, 1, 1, 1, 1, 1, 1, 1, 1, 1, 1, 1, 1, 1, 1, 1, 1, 1, 1, 1, 1, 1, 1, 1, 1, 1, 1, 1, 1, 1, 1, 1, 1, 1, 1, 1, 1, 1, 1, 1, 1, 1, 1, 1, 1, 1, 1, 1, 1, 1, 1, 1, 1, 1, 1, 1, 1, 1, 1, 1, 1, 1, 1, 1, 1, 1, 1, 1, 1, 1, 1, 1, 1, 1, 1, 1, 1, 1, 1, 1, 1, 1, 1, 1, 1, 1, 1, 1, 1, 1, 1, 1, 1, 1, 1, 1, 1, 1, 1, 1, 1, 1, 1, 1, 1, 1, 1, 1, 1, 1, 1, 1, 1, 1, 1, 1, 1, 1, 1, 1, 1, 1, 1, 1, 1, 1, 1, 1, 1, 1, 1, 1, 1, 1, 1, 1, 1, 1, 1, 1, 1, 1, 1, 1, 1, 1, 1, 1, 1, 1, 1, 1, 1, 1, 1, 1, 1, 1, 1, 1, 1, 1, 1, 1, 1, 1, 1, 1, 1, 1, 1, 1, 1, 1, 1, 1, 1, 1, 1, 1, 1, 1, 1, 1, 1, 1, 1, 1, 1, 1, 1, 1, 1, 1, 1, 1, 1, 1, 1, 1, 1, 1, 1, 1, 1, 1, 1, 1, 1, 1, 1, 1, 1, 1, 1, 1, 1, 1, 1, 1, 1, 1, 1, 1, 1, 1, 1, 1, 1, 1, 1, 1, 1, 1, 1, 1, 1, 1, 1, 1, 1, 1, 1, 1, 1, 1, 1, 1, 1, 1, 1, 1, 1, 1, 1, 1, 1, 1, 1, 1, 1, 1, 1, 1, 1, 1, 1, 1, 1, 1, 1, 1, 1, 1, 1, 1, 1, 1, 1, 1, 1, 1, 1, 1, 1, 1, 1])
me_cube_001.polygons.foreach_set('material_index', [0, 0, 0, 0, 0, 0, 1, 0, 1, 0, 1, 0, 1, 0, 1, 0, 1, 0, 1, 0, 1, 0, 1, 0, 1, 0, 1, 1, 0, 1, 0, 1, 0, 1, 0, 1, 0, 1, 0, 1, 0, 1, 0, 1, 0, 1, 0, 1, 0, 0, 0, 0, 0, 0, 0, 0, 0, 0, 0, 0, 0, 0, 0, 0, 0, 0, 0, 0, 0, 0, 0, 0, 0, 0, 0, 0, 0, 0, 1, 0, 1, 0, 1, 0, 1, 0, 1, 0, 1, 0, 1, 0, 1, 0, 1, 0, 1, 0, 1, 0, 0, 0, 0, 0, 0, 0, 0, 0, 0, 1, 0, 1, 0, 1, 0, 1, 0, 1, 0, 1, 0, 1, 0, 1, 0, 1, 0, 1, 0, 1, 0, 0, 0, 0, 0, 0, 0, 0, 0, 0, 0, 0, 0, 0, 0, 0, 0, 0, 0, 0, 1, 0, 1, 0, 1, 0, 1, 0, 1, 0, 1, 0, 1, 0, 1, 0, 1, 0, 1, 0, 1, 0, 0, 0, 0, 0, 0, 0, 0, 0, 0, 0, 0, 0, 0, 0, 0, 0, 0, 0, 0, 1, 0, 1, 0, 1, 0, 1, 0, 1, 0, 1, 0, 1, 0, 1, 0, 1, 0, 1, 0, 1, 0, 0, 0, 0, 0, 0, 0, 0, 0, 0, 0, 0, 0, 0, 0, 0, 0, 0, 0, 0, 1, 0, 1, 0, 1, 0, 1, 0, 1, 0, 1, 0, 1, 0, 1, 0, 1, 0, 1, 0, 1, 0, 0, 0, 0, 0, 0, 0, 0, 0, 0, 0, 0, 0, 0, 0, 0, 0, 0, 0, 0, 1, 0, 1, 0, 1, 0, 1, 0, 1, 0, 1, 0, 1, 0, 1, 0, 1, 1, 1, 0, 0, 0, 0, 0, 0, 0, 0, 0, 0, 0, 0, 0, 0, 0, 0, 0, 0, 0, 0, 1, 0, 1, 0, 1, 0, 1, 0, 1, 0, 1, 0, 1, 0, 1, 0, 1, 0, 1, 0, 1, 0, 0, 0, 0, 0, 0, 0, 0, 0, 0, 1, 0, 1, 0, 1, 0, 1, 0, 1, 0, 1, 0, 1, 0, 1, 0, 1, 0, 1, 0, 1, 0, 0, 0, 0, 0, 0, 0, 0, 0, 0, 0, 0, 0, 0, 0, 0, 0, 0, 0, 0, 0, 0, 0, 0, 0, 0, 0, 0, 0, 0, 0, 0, 0, 0, 0, 1, 0, 1, 0, 1, 0, 1, 0, 1, 0, 1, 0, 1, 0, 1, 0, 1, 0, 1, 0, 1, 1, 0, 1, 0, 1, 0, 1, 0, 1, 0, 1, 0, 1, 0, 1, 0, 1, 0, 1, 0, 1, 1, 0, 1, 0, 1, 0, 1, 0, 1, 0, 1, 0, 1, 0, 1, 0, 1, 0, 1, 0, 1, 0, 0, 0, 0, 0, 0, 0, 0, 0, 0, 0, 0, 0, 0, 0, 0, 0, 0, 0, 0, 0, 0, 0, 0, 0, 0, 0, 0, 0, 0, 0, 0, 0, 0, 0, 0, 0, 0, 0, 0, 0, 0, 0, 0, 0, 0, 0, 0, 0, 0, 1, 0, 1, 0, 1, 0, 1, 0, 1, 0, 1, 0, 1, 0, 1, 0, 1, 0, 1, 0, 1, 0, 0, 0, 0, 0, 0, 0, 0, 0, 0, 1, 0, 1, 0, 1, 0, 1, 0, 1, 0, 1, 0, 1, 0, 1, 0, 1, 0, 1, 0, 1, 0, 0, 0, 0, 0, 0, 0, 0, 0, 0, 0, 0, 0, 0, 0, 0, 0, 0, 0, 0, 1, 0, 1, 0, 1, 0, 1, 0, 1, 0, 1, 0, 1, 0, 1, 0, 1, 0, 1, 0, 1, 0, 0, 0, 0, 0, 0, 0, 0, 0, 0, 0, 0, 0, 0, 0, 0, 0, 0, 0, 0, 1, 0, 1, 0, 1, 0, 1, 0, 1, 0, 1, 0, 1, 0, 1, 0, 1, 1, 1, 0, 0, 0, 0, 0, 0, 0, 0, 0, 0, 0, 0, 0, 0, 0, 0, 0, 0, 0, 0, 1, 0, 1, 0, 1, 0, 1, 0, 1, 0, 1, 0, 1, 0, 1, 0, 1, 0, 1, 0, 1, 0, 0, 0, 0, 0, 0, 0, 0, 0, 0, 1, 0, 1, 0, 1, 0, 1, 0, 1, 0, 1, 0, 1, 0, 1, 0, 1, 0, 1, 0, 1, 0, 0, 0, 0, 0, 0, 0, 0, 0, 0, 0, 0, 0, 0, 0, 0, 0, 0, 0, 0, 0, 0, 0, 0, 0, 0, 0, 0, 0, 0, 1, 0, 0, 0, 0, 0, 0, 0, 0, 0, 0, 0, 1, 0, 1, 0, 1, 0, 1, 0, 1, 0, 1, 0, 1, 0, 1, 0, 1, 0, 1, 0, 1, 0, 0, 0, 0, 0, 0, 0, 0, 0, 0, 0, 0, 0, 0, 0, 0, 0, 0, 0, 0, 1, 0, 1, 0, 1, 0, 1, 0, 1, 0, 1, 0, 1, 0, 1, 0, 1, 0, 1, 0, 1, 0, 0, 0, 0, 0, 0, 0, 0, 0, 0, 1, 0, 1, 0, 1, 0, 1, 0, 1, 0, 1, 0, 1, 0, 1, 0, 1, 0, 1, 0, 1, 0, 0, 0, 0, 0, 0, 0, 0, 0, 0, 0, 0, 0, 0, 0, 0, 0, 0, 0, 0, 1, 0, 1, 0, 1, 0, 1, 0, 1, 0, 1, 0, 1, 0, 1, 0, 1, 0, 1, 0, 1, 0, 0, 0, 0, 0, 0, 0, 0, 0, 0, 0, 0, 0, 0, 0, 0, 0, 0, 0, 0, 1, 0, 1, 0, 1, 0, 1, 0, 1, 0, 1, 0, 1, 0, 1, 0, 1, 0, 1, 0, 1, 0, 0, 0, 0, 0, 0, 0, 0, 0, 0, 1, 0, 1, 0, 1, 0, 1, 0, 1, 0, 1, 0, 1, 0, 1, 0, 1, 0, 1, 0, 1, 0, 0, 0, 0, 0, 0, 0, 0, 0, 0, 0, 0, 0, 0, 0, 0, 0, 0, 0, 0, 1, 0, 1, 0, 1, 0, 1, 0, 1, 0, 1, 0, 1, 0, 1, 0, 1, 0, 1, 0, 0, 0, 0, 0, 0, 0, 0, 0, 0, 0, 0, 0, 0, 0, 0, 0, 0, 0, 0, 0, 0, 0, 0, 0, 0, 0, 0, 0, 0, 1, 1, 0, 0, 0, 0, 0, 0, 0, 0, 0, 0, 1, 1, 1, 1, 1, 1, 1, 1, 1, 1, 0, 1, 0, 1, 0, 1, 0, 1, 0, 1, 0, 1, 0, 1, 0, 1, 0, 1, 0, 1, 1, 0, 1, 0, 1, 0, 1, 0, 1, 0, 1, 0, 1, 0, 1, 0, 1, 0, 1, 0, 1, 1, 0, 1, 0, 1, 0, 1, 0, 1, 0, 1, 0, 1, 0, 1, 0, 1, 0, 1, 0, 1, 0, 0, 0, 0, 0, 0, 0, 0, 0, 0, 0, 0, 0, 0, 0, 0, 0, 0, 0, 0, 0, 0, 0, 0, 0, 0, 0, 0, 0, 0, 0, 0, 0, 0, 0, 0, 0, 0, 0, 0, 0, 0, 0, 0, 0, 0, 0, 0, 0, 0, 1, 0, 1, 0, 1, 0, 1, 0, 1, 0, 1, 0, 1, 0, 1, 0, 1, 0, 1, 0, 1, 0, 0, 0, 0, 0, 0, 0, 0, 0, 0, 0, 0, 0, 0, 0, 0, 0, 0, 0, 0, 1, 0, 1, 0, 1, 0, 1, 0, 1, 0, 1, 0, 1, 0, 1, 0, 1, 1, 1, 0, 0, 0, 0, 0, 0, 0, 0, 0, 0, 0, 0, 0, 0, 0, 0, 0, 0, 0, 0, 1, 1, 0, 1, 0, 1, 0, 1, 0, 1, 0, 1, 0, 1, 0, 1, 0, 1, 0, 0, 0, 0, 0, 0, 0, 0, 0, 0, 0, 1, 0, 0, 1, 0, 0, 0, 0, 0, 0, 0, 0, 0, 0, 1, 1, 1, 1, 1, 1, 1, 1, 1, 0, 0, 0, 0, 0, 0, 0, 0, 0, 0, 0, 1, 0, 0, 0, 0, 0, 0, 0, 0, 0, 0, 1, 1, 1, 1, 1, 1, 1, 1, 1, 1, 1, 0, 1, 0, 1, 0, 1, 0, 1, 0, 1, 0, 1, 0, 1, 0, 1, 0, 0, 1, 0, 1, 0, 1, 0, 1, 0, 1, 0, 1, 0, 1, 0, 1, 0, 1, 0, 1, 0, 1, 0, 0, 0, 0, 0, 0, 0, 0, 0, 0, 0, 0, 0, 0, 0, 0, 0, 0, 0, 0])
_k = set([(8, 10), (8, 12), (8, 14), (8, 16), (8, 18), (8, 20), (8, 22), (8, 24), (8, 26), (8, 28), (9, 11), (9, 27), (10, 12), (10, 28), (11, 13), (12, 14), (13, 15), (14, 16), (15, 17), (16, 18), (17, 19), (18, 20), (19, 21), (20, 22), (21, 23), (22, 24), (23, 25), (24, 26), (25, 27), (26, 28), (29, 31), (29, 33), (29, 35), (29, 37), (29, 39), (29, 41), (29, 43), (29, 45), (29, 47), (29, 49), (30, 32), (30, 48), (31, 33), (31, 49), (32, 34), (33, 35), (34, 36), (35, 37), (36, 38), (37, 39), (38, 40), (39, 41), (40, 42), (41, 43), (42, 44), (43, 45), (44, 46), (45, 47), (46, 48), (47, 49), (80, 82), (80, 84), (80, 86), (80, 88), (80, 90), (80, 92), (80, 94), (80, 96), (80, 98), (80, 100), (81, 83), (81, 99), (82, 84), (82, 100), (83, 85), (84, 86), (85, 87), (86, 88), (87, 89), (88, 90), (89, 91), (90, 92), (91, 93), (92, 94), (93, 95), (94, 96), (95, 97), (96, 98), (97, 99), (98, 100), (111, 113), (111, 115), (111, 117), (111, 119), (111, 121), (111, 123), (111, 125), (111, 127), (111, 129), (111, 131), (112, 114), (112, 130), (113, 115), (113, 131), (114, 116), (115, 117), (116, 118), (117, 119), (118, 120), (119, 121), (120, 122), (121, 123), (122, 124), (123, 125), (124, 126), (125, 127), (126, 128), (127, 129), (128, 130), (129, 131), (152, 154), (152, 156), (152, 158), (152, 160), (152, 162), (152, 164), (152, 166), (152, 168), (152, 170), (152, 172), (153, 155), (153, 171), (154, 156), (154, 172), (155, 157), (156, 158), (157, 159), (158, 160), (159, 161), (160, 162), (161, 163), (162, 164), (163, 165), (164, 166), (165, 167), (166, 168), (167, 169), (168, 170), (169, 171), (170, 172), (193, 195), (193, 197), (193, 199), (193, 201), (193, 203), (193, 205), (193, 207), (193, 209), (193, 211), (193, 213), (194, 196), (194, 212), (195, 197), (195, 213), (196, 198), (197, 199), (198, 200), (199, 201), (200, 202), (201, 203), (202, 204), (203, 205), (204, 206), (205, 207), (206, 208), (207, 209), (208, 210), (209, 211), (210, 212), (211, 213), (234, 236), (234, 238), (234, 240), (234, 242), (234, 244), (234, 246), (234, 248), (234, 250), (234, 252), (234, 254), (235, 237), (235, 253), (236, 238), (236, 254), (237, 239), (238, 240), (239, 241), (240, 242), (241, 243), (242, 244), (243, 245), (244, 246), (245, 247), (246, 248), (247, 249), (248, 250), (249, 251), (250, 252), (251, 253), (252, 254), (275, 277), (275, 279), (275, 281), (275, 283), (275, 285), (275, 287), (275, 289), (275, 291), (275, 293), (275, 295), (276, 278), (276, 294), (277, 279), (277, 295), (278, 280), (279, 281), (280, 282), (281, 283), (282, 284), (283, 285), (284, 286), (285, 287), (286, 288), (287, 289), (288, 290), (289, 291), (290, 292), (291, 293), (292, 294), (293, 295), (315, 317), (315, 319), (315, 321), (315, 323), (315, 325), (315, 327), (315, 329), (315, 331), (315, 333), (315, 335), (316, 318), (316, 334), (317, 319), (317, 335), (318, 320), (319, 321), (320, 322), (321, 323), (322, 324), (323, 325), (324, 326), (325, 327), (326, 328), (327, 329), (328, 330), (329, 331), (330, 332), (331, 333), (332, 334), (333, 335), (346, 348), (346, 350), (346, 352), (346, 354), (346, 356), (346, 358), (346, 360), (346, 362), (346, 364), (346, 366), (347, 349), (347, 365), (348, 350), (348, 366), (349, 351), (350, 352), (351, 353), (352, 354), (353, 355), (354, 356), (355, 357), (356, 358), (357, 359), (358, 360), (359, 361), (360, 362), (361, 363), (362, 364), (363, 365), (364, 366), (387, 388), (387, 396), (388, 389), (389, 390), (390, 391), (391, 392), (392, 393), (393, 394), (394, 395), (395, 396), (398, 400), (398, 416), (399, 401), (399, 417), (400, 402), (401, 403), (402, 404), (403, 405), (404, 406), (405, 407), (406, 408), (407, 409), (408, 410), (409, 411), (410, 412), (411, 413), (412, 414), (413, 415), (414, 416), (415, 417), (420, 422), (420, 424), (420, 426), (420, 428), (420, 430), (420, 432), (420, 434), (420, 436), (420, 438), (420, 440), (421, 423), (421, 439), (422, 424), (422, 440), (423, 425), (424, 426), (425, 427), (426, 428), (427, 429), (428, 430), (429, 431), (430, 432), (431, 433), (432, 434), (433, 435), (434, 436), (435, 437), (436, 438), (437, 439), (438, 440), (441, 443), (441, 445), (441, 447), (441, 449), (441, 451), (441, 453), (441, 455), (441, 457), (441, 459), (441, 461), (442, 444), (442, 460), (443, 445), (443, 461), (444, 446), (445, 447), (446, 448), (447, 449), (448, 450), (449, 451), (450, 452), (451, 453), (452, 454), (453, 455), (454, 456), (455, 457), (456, 458), (457, 459), (458, 460), (459, 461), (462, 464), (462, 466), (462, 468), (462, 470), (462, 472), (462, 474), (462, 476), (462, 478), (462, 480), (462, 482), (463, 465), (463, 481), (464, 466), (464, 482), (465, 467), (466, 468), (467, 469), (468, 470), (469, 471), (470, 472), (471, 473), (472, 474), (473, 475), (474, 476), (475, 477), (476, 478), (477, 479), (478, 480), (479, 481), (480, 482), (533, 535), (533, 537), (533, 539), (533, 541), (533, 543), (533, 545), (533, 547), (533, 549), (533, 551), (533, 553), (534, 536), (534, 552), (535, 537), (535, 553), (536, 538), (537, 539), (538, 540), (539, 541), (540, 542), (541, 543), (542, 544), (543, 545), (544, 546), (545, 547), (546, 548), (547, 549), (548, 550), (549, 551), (550, 552), (551, 553), (564, 566), (564, 568), (564, 570), (564, 572), (564, 574), (564, 576), (564, 578), (564, 580), (564, 582), (564, 584), (565, 567), (565, 583), (566, 568), (566, 584), (567, 569), (568, 570), (569, 571), (570, 572), (571, 573), (572, 574), (573, 575), (574, 576), (575, 577), (576, 578), (577, 579), (578, 580), (579, 581), (580, 582), (581, 583), (582, 584), (605, 607), (605, 609), (605, 611), (605, 613), (605, 615), (605, 617), (605, 619), (605, 621), (605, 623), (605, 625), (606, 608), (606, 624), (607, 609), (607, 625), (608, 610), (609, 611), (610, 612), (611, 613), (612, 614), (613, 615), (614, 616), (615, 617), (616, 618), (617, 619), (618, 620), (619, 621), (620, 622), (621, 623), (622, 624), (623, 625), (646, 648), (646, 650), (646, 652), (646, 654), (646, 656), (646, 658), (646, 660), (646, 662), (646, 664), (646, 666), (647, 649), (647, 665), (648, 650), (648, 666), (649, 651), (650, 652), (651, 653), (652, 654), (653, 655), (654, 656), (655, 657), (656, 658), (657, 659), (658, 660), (659, 661), (660, 662), (661, 663), (662, 664), (663, 665), (664, 666), (686, 688), (686, 690), (686, 692), (686, 694), (686, 696), (686, 698), (686, 700), (686, 702), (686, 704), (686, 706), (687, 689), (687, 705), (688, 690), (688, 706), (689, 691), (690, 692), (691, 693), (692, 694), (693, 695), (694, 696), (695, 697), (696, 698), (697, 699), (698, 700), (699, 701), (700, 702), (701, 703), (702, 704), (703, 705), (704, 706), (717, 719), (717, 721), (717, 723), (717, 725), (717, 727), (717, 729), (717, 731), (717, 733), (717, 735), (717, 737), (718, 720), (718, 736), (719, 721), (719, 737), (720, 722), (721, 723), (722, 724), (723, 725), (724, 726), (725, 727), (726, 728), (727, 729), (728, 730), (729, 731), (730, 732), (731, 733), (732, 734), (733, 735), (734, 736), (735, 737), (758, 759), (758, 766), (759, 760), (760, 761), (761, 762), (762, 763), (763, 789), (764, 765), (764, 789), (765, 766), (768, 770), (768, 786), (769, 771), (769, 787), (770, 772), (771, 773), (772, 774), (773, 775), (774, 776), (775, 777), (776, 778), (777, 779), (778, 780), (779, 781), (780, 782), (781, 783), (782, 784), (783, 785), (784, 786), (785, 787), (791, 793), (791, 795), (791, 797), (791, 799), (791, 801), (791, 803), (791, 805), (791, 807), (791, 809), (791, 811), (792, 794), (792, 810), (793, 795), (793, 811), (794, 796), (795, 797), (796, 798), (797, 799), (798, 800), (799, 801), (800, 802), (801, 803), (802, 804), (803, 805), (804, 806), (805, 807), (806, 808), (807, 809), (808, 810), (809, 811), (832, 834), (832, 836), (832, 838), (832, 840), (832, 842), (832, 844), (832, 846), (832, 848), (832, 850), (832, 852), (833, 835), (833, 851), (834, 836), (834, 852), (835, 837), (836, 838), (837, 839), (838, 840), (839, 841), (840, 842), (841, 843), (842, 844), (843, 845), (844, 846), (845, 847), (846, 848), (847, 849), (848, 850), (849, 851), (850, 852), (863, 865), (863, 867), (863, 869), (863, 871), (863, 873), (863, 875), (863, 877), (863, 879), (863, 881), (863, 883), (864, 866), (864, 882), (865, 867), (865, 883), (866, 868), (867, 869), (868, 870), (869, 871), (870, 872), (871, 873), (872, 874), (873, 875), (874, 876), (875, 877), (876, 878), (877, 879), (878, 880), (879, 881), (880, 882), (881, 883), (904, 906), (904, 908), (904, 910), (904, 912), (904, 914), (904, 916), (904, 918), (904, 920), (904, 922), (904, 924), (905, 907), (905, 923), (906, 908), (906, 924), (907, 909), (908, 910), (909, 911), (910, 912), (911, 913), (912, 914), (913, 915), (914, 916), (915, 917), (916, 918), (917, 919), (918, 920), (919, 921), (920, 922), (921, 923), (922, 924), (945, 947), (945, 949), (945, 951), (945, 953), (945, 955), (945, 957), (945, 959), (945, 961), (945, 963), (945, 965), (946, 948), (946, 964), (947, 949), (947, 965), (948, 950), (949, 951), (950, 952), (951, 953), (952, 954), (953, 955), (954, 956), (955, 957), (956, 958), (957, 959), (958, 960), (959, 961), (960, 962), (961, 963), (962, 964), (963, 965), (976, 978), (976, 980), (976, 982), (976, 984), (976, 986), (976, 988), (976, 990), (976, 992), (976, 994), (976, 996), (977, 979), (977, 995), (978, 980), (978, 996), (979, 981), (980, 982), (981, 983), (982, 984), (983, 985), (984, 986), (985, 987), (986, 988), (987, 989), (988, 990), (989, 991), (990, 992), (991, 993), (992, 994), (993, 995), (994, 996), (1017, 1018), (1017, 1019), (1017, 1022), (1017, 1024), (1017, 1026), (1017, 1027), (1018, 1019), (1018, 1027), (1019, 1020), (1020, 1021), (1021, 1022), (1022, 1023), (1023, 1024), (1024, 1025), (1025, 1026), (1026, 1027), (1048, 1050), (1048, 1066), (1049, 1051), (1049, 1067), (1050, 1052), (1051, 1053), (1052, 1054), (1053, 1055), (1054, 1056), (1055, 1057), (1056, 1058), (1057, 1059), (1058, 1060), (1059, 1061), (1060, 1062), (1061, 1063), (1062, 1064), (1063, 1065), (1064, 1066), (1065, 1067), (1069, 1070), (1069, 1078), (1069, 1079), (1070, 1071), (1070, 1079), (1071, 1072), (1072, 1073), (1072, 1079), (1073, 1074), (1073, 1079), (1074, 1075), (1074, 1079), (1075, 1076), (1075, 1079), (1076, 1077), (1077, 1078), (1080, 1082), (1080, 1084), (1080, 1086), (1080, 1088), (1080, 1090), (1080, 1092), (1080, 1094), (1080, 1096), (1080, 1098), (1080, 1100), (1081, 1083), (1081, 1099), (1082, 1084), (1082, 1100), (1083, 1085), (1084, 1086), (1085, 1087), (1086, 1088), (1087, 1089), (1088, 1090), (1089, 1091), (1090, 1092), (1091, 1093), (1092, 1094), (1093, 1095), (1094, 1096), (1095, 1097), (1096, 1098), (1097, 1099), (1098, 1100), (1101, 1103), (1101, 1105), (1101, 1107), (1101, 1109), (1101, 1111), (1101, 1113), (1101, 1115), (1101, 1117), (1101, 1119), (1101, 1121), (1102, 1104), (1102, 1120), (1103, 1105), (1103, 1121), (1104, 1106), (1105, 1107), (1106, 1108), (1107, 1109), (1108, 1110), (1109, 1111), (1110, 1112), (1111, 1113), (1112, 1114), (1113, 1115), (1114, 1116), (1115, 1117), (1116, 1118), (1117, 1119), (1118, 1120), (1119, 1121), (1122, 1124), (1122, 1126), (1122, 1128), (1122, 1130), (1122, 1132), (1122, 1134), (1122, 1136), (1122, 1138), (1122, 1140), (1122, 1142), (1123, 1125), (1123, 1141), (1124, 1126), (1124, 1142), (1125, 1127), (1126, 1128), (1127, 1129), (1128, 1130), (1129, 1131), (1130, 1132), (1131, 1133), (1132, 1134), (1133, 1135), (1134, 1136), (1135, 1137), (1136, 1138), (1137, 1139), (1138, 1140), (1139, 1141), (1140, 1142), (1193, 1195), (1193, 1197), (1193, 1199), (1193, 1201), (1193, 1203), (1193, 1205), (1193, 1207), (1193, 1209), (1193, 1211), (1193, 1213), (1194, 1196), (1194, 1212), (1195, 1197), (1195, 1213), (1196, 1198), (1197, 1199), (1198, 1200), (1199, 1201), (1200, 1202), (1201, 1203), (1202, 1204), (1203, 1205), (1204, 1206), (1205, 1207), (1206, 1208), (1207, 1209), (1208, 1210), (1209, 1211), (1210, 1212), (1211, 1213), (1234, 1236), (1234, 1238), (1234, 1240), (1234, 1242), (1234, 1244), (1234, 1246), (1234, 1248), (1234, 1250), (1234, 1252), (1234, 1254), (1235, 1237), (1235, 1253), (1236, 1238), (1236, 1254), (1237, 1239), (1238, 1240), (1239, 1241), (1240, 1242), (1241, 1243), (1242, 1244), (1243, 1245), (1244, 1246), (1245, 1247), (1246, 1248), (1247, 1249), (1248, 1250), (1249, 1251), (1250, 1252), (1251, 1253), (1252, 1254), (1274, 1275), (1274, 1276), (1274, 1279), (1274, 1281), (1274, 1283), (1274, 1284), (1275, 1276), (1275, 1284), (1276, 1277), (1277, 1278), (1278, 1279), (1279, 1280), (1280, 1281), (1281, 1282), (1282, 1283), (1283, 1284), (1286, 1288), (1286, 1304), (1287, 1289), (1287, 1305), (1288, 1290), (1289, 1291), (1290, 1292), (1291, 1293), (1292, 1294), (1293, 1295), (1294, 1296), (1295, 1297), (1296, 1298), (1297, 1299), (1298, 1300), (1299, 1301), (1300, 1302), (1301, 1303), (1302, 1304), (1303, 1305), (1307, 1308), (1307, 1316), (1307, 1327), (1308, 1309), (1308, 1327), (1309, 1310), (1310, 1311), (1310, 1327), (1311, 1312), (1311, 1327), (1312, 1313), (1312, 1327), (1313, 1314), (1313, 1327), (1314, 1315), (1315, 1316), (1328, 1329), (1328, 1337), (1329, 1330), (1330, 1331), (1331, 1332), (1332, 1333), (1333, 1334), (1334, 1335), (1335, 1336), (1336, 1337), (1338, 1339), (1338, 1346), (1339, 1340), (1340, 1341), (1341, 1342), (1342, 1343), (1343, 1347), (1344, 1345), (1344, 1347), (1345, 1346), (1348, 1349), (1348, 1357), (1348, 1358), (1349, 1350), (1349, 1358), (1350, 1351), (1350, 1358), (1351, 1352), (1351, 1358), (1352, 1353), (1352, 1358), (1353, 1354), (1353, 1358), (1354, 1355), (1354, 1358), (1355, 1356), (1355, 1358), (1356, 1357), (1356, 1358), (1357, 1358), (1359, 1360), (1359, 1361), (1359, 1362), (1359, 1363), (1359, 1364), (1359, 1365), (1359, 1366), (1359, 1367), (1359, 1368), (1359, 1369), (1360, 1361), (1360, 1369), (1361, 1362), (1362, 1363), (1363, 1364), (1364, 1365), (1365, 1366), (1366, 1367), (1367, 1368), (1368, 1369), (1370, 1372), (1370, 1374), (1370, 1376), (1370, 1378), (1370, 1380), (1370, 1382), (1370, 1384), (1370, 1386), (1370, 1388), (1370, 1390), (1371, 1373), (1371, 1389), (1372, 1374), (1372, 1390), (1373, 1375), (1374, 1376), (1375, 1377), (1376, 1378), (1377, 1379), (1378, 1380), (1379, 1381), (1380, 1382), (1381, 1383), (1382, 1384), (1383, 1385), (1384, 1386), (1385, 1387), (1386, 1388), (1387, 1389), (1388, 1390)])
me_cube_001.attributes.new('sharp_edge', 'BOOLEAN', 'EDGE').data.foreach_set('value', [ (min(e.vertices), max(e.vertices)) in _k for e in me_cube_001.edges])
me_cube_001.materials.append(mat_woodlog)
me_cube_001.materials.append(mat_cutwoodlog)
me_cube_001.use_remesh_preserve_volume = False
me_cube_001.use_remesh_preserve_attributes = False
me_cube_001.use_mirror_vertex_groups = False
me_cube_001.update()

# ---- objects
ob_wall = bpy.data.objects.new('Wall', me_cube_001)

# ---- transforms, parenting, visibility, modifiers, constraints
ob_wall.location = (0.0, 0.0, 0.0)
ob_wall.lineart.crease_threshold = 0.0
_m = ob_wall.modifiers.new('EdgeSplit', 'EDGE_SPLIT')
_m.use_edge_angle = False

# ---- collection membership
col_collection_1.objects.link(ob_wall)

# ---- scene / render settings (as saved in the file)
scene.frame_start = 1; scene.frame_end = 250; scene.frame_set(1)
scene.render.engine = 'BLENDER_EEVEE_NEXT'
scene.render.resolution_percentage = 50
scene.render.dither_intensity = 0.0
scene.cycles.use_denoising = False
scene.cycles.samples = 128
scene.cycles.sampling_pattern = 'TABULATED_SOBOL'
scene.cycles.light_sampling_threshold = 0.0
scene.cycles.use_adaptive_sampling = False
scene.cycles.use_light_tree = False
scene.cycles.blur_glossy = 0.0
scene.cycles.sample_clamp_indirect = 0.0
scene.view_settings.view_transform = 'Standard'
bpy.context.view_layer.update()

# ---- added for rendering (the .blend has no active camera and no usable light): camera, sun
cam_auto = bpy.data.cameras.new('AutoCamera')
cam_auto.lens = 50.0
cam_auto.sensor_width = 36.0
cam_auto.clip_end = 1000.0
ob_auto_camera = bpy.data.objects.new('AutoCamera', cam_auto)
scene.collection.objects.link(ob_auto_camera)
ob_auto_camera.location = (4.24007, -5.0796, 5.13389)
ob_auto_camera.rotation_euler = (1.09748, -7.21219e-08, 0.694738)
scene.camera = ob_auto_camera
light_auto_sun = bpy.data.lights.new('AutoSun', 'SUN')
light_auto_sun.energy = 3.0
light_auto_sun.angle = 0.0523599
ob_auto_sun = bpy.data.objects.new('AutoSun', light_auto_sun)
scene.collection.objects.link(ob_auto_sun)
ob_auto_sun.rotation_euler = (0.872665, 0.174533, 0.523599)
bpy.context.view_layer.update()
